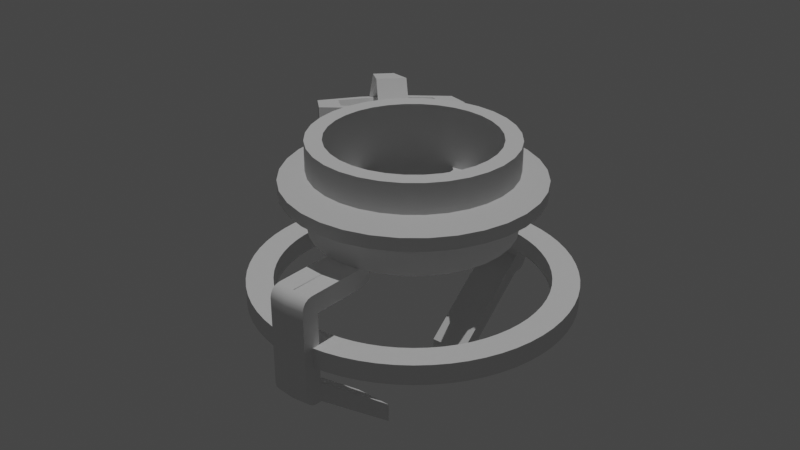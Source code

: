 # Source: MEG-Umin.blend  (saved by Blender 2.80.75; exported with 4.5.12 LTS)
import bpy
from mathutils import Matrix  # noqa: F401  (used for matrix-valued properties, if any)

bpy.ops.wm.read_factory_settings(use_empty=True)
scene = bpy.context.scene
scene.name = 'Scene'

# ---- collections
col_collection = bpy.data.collections.new('Collection'); scene.collection.children.link(col_collection)

# ---- node groups
ng_auto_smooth = bpy.data.node_groups.new('Auto Smooth', 'GeometryNodeTree')
_s = ng_auto_smooth.interface.new_socket(name='Geometry', in_out='OUTPUT', socket_type='NodeSocketGeometry')
_s = ng_auto_smooth.interface.new_socket(name='Geometry', in_out='INPUT', socket_type='NodeSocketGeometry')
_s = ng_auto_smooth.interface.new_socket(name='Angle', in_out='INPUT', socket_type='NodeSocketFloat')
_s.subtype = 'ANGLE'
_s.min_value = 0.0
_s.max_value = 3.142
ng_auto_smooth.is_modifier = True
_N = ng_auto_smooth.nodes; _L = ng_auto_smooth.links
n0 = _N.new('NodeGroupOutput'); n0.name = 'Group Output'; n0.location = (480, -100)
n1 = _N.new('NodeGroupInput'); n1.name = 'Group Input'; n1.location = (-420, -300)
n2 = _N.new('NodeGroupInput'); n2.name = 'Group Input.001'; n2.location = (-60, -100)
n3 = _N.new('GeometryNodeSetShadeSmooth'); n3.name = 'Set Shade Smooth'; n3.location = (120, -100)
n3.domain = 'EDGE'
n4 = _N.new('GeometryNodeSetShadeSmooth'); n4.name = 'Set Shade Smooth.001'; n4.location = (300, -100)
n5 = _N.new('GeometryNodeInputMeshEdgeAngle'); n5.name = 'Edge Angle'; n5.location = (-420, -220)
n6 = _N.new('GeometryNodeInputEdgeSmooth'); n6.name = 'Is Edge Smooth'; n6.location = (-60, -160)
n7 = _N.new('GeometryNodeInputShadeSmooth'); n7.name = 'Is Face Smooth'; n7.location = (-240, -340)
n8 = _N.new('FunctionNodeBooleanMath'); n8.name = 'Boolean Math'; n8.location = (-60, -220)
n9 = _N.new('FunctionNodeCompare'); n9.name = 'Compare'; n9.location = (-240, -180)
n9.operation = 'LESS_EQUAL'
_L.new(n5.outputs[0], n9.inputs[0])
_L.new(n4.outputs[0], n0.inputs[0])
_L.new(n1.outputs[1], n9.inputs[1])
_L.new(n9.outputs[0], n8.inputs[0])
_L.new(n7.outputs[0], n8.inputs[1])
_L.new(n2.outputs[0], n3.inputs[0])
_L.new(n6.outputs[0], n3.inputs[1])
_L.new(n3.outputs[0], n4.inputs[0])
_L.new(n8.outputs[0], n3.inputs[2])
n0.is_active_output = True

# ---- world
world_world = bpy.data.worlds.new('World'); scene.world = world_world
world_world.use_nodes = True; world_world.node_tree.nodes.clear()
_N = world_world.node_tree.nodes; _L = world_world.node_tree.links
n0 = _N.new('ShaderNodeOutputWorld'); n0.name = 'World Output'; n0.location = (300, 300)
n1 = _N.new('ShaderNodeBackground'); n1.name = 'Background'; n1.location = (10, 300)
n1.inputs[0].default_value = (0.05088, 0.05088, 0.05088, 1.0)
_L.new(n1.outputs[0], n0.inputs[0])
n0.is_active_output = True
world_world.color = (0.05088, 0.05088, 0.05088)
world_world.use_sun_shadow = False
world_world.sun_shadow_jitter_overblur = 0.0

# ---- lights
light_sun = bpy.data.lights.new('Sun', 'SUN')
light_sun.transmission_factor = 0.0
light_sun.energy = 1.0
light_sun.shadow_soft_size = 0.125

# ---- meshes
me_cylinder = bpy.data.meshes.new('Cylinder')
me_cylinder.from_pydata([(-6.337e-08, 0.834, -0.4439), (-6.337e-08, 0.834, 0.4439), (-0.834, 8.14e-07, -0.4439), (-0.834, 8.14e-07, 0.4439), (-0.818, 0.1627, -0.4439), (-0.818, 0.1627, 0.4439), (-0.7705, 0.3192, -0.4439), (-0.7705, 0.3192, 0.4439), (-0.6935, 0.4634, -0.4439), (-0.6935, 0.4634, 0.4439), (-0.5897, 0.5897, -0.4439), (-0.5897, 0.5897, 0.4439), (-0.4634, 0.6935, -0.4439), (-0.4634, 0.6935, 0.4439), (-0.3192, 0.7705, -0.4439), (-0.3192, 0.7705, 0.4439), (-0.1627, 0.818, -0.4439), (-0.1627, 0.818, 0.4439), (0.0, 1.0, -0.4439), (0.0, 1.0, 0.4439), (-1.0, 9.656e-07, -0.4439), (-1.0, 9.656e-07, 0.4439), (-0.9808, 0.1951, -0.4439), (-0.9808, 0.1951, 0.4439), (-0.9239, 0.3827, -0.4439), (-0.9239, 0.3827, 0.4439), (-0.8315, 0.5556, -0.4439), (-0.8315, 0.5556, 0.4439), (-0.7071, 0.7071, -0.4439), (-0.7071, 0.7071, 0.4439), (-0.5556, 0.8315, -0.4439), (-0.5556, 0.8315, 0.4439), (-0.3827, 0.9239, -0.4439), (-0.3827, 0.9239, 0.4439), (-0.1951, 0.9808, -0.4439), (-0.1951, 0.9808, 0.4439), (0.0, 1.0, -0.148), (0.0, 1.0, 0.148), (-1.0, 9.656e-07, 0.148), (-1.0, 9.656e-07, -0.148), (-0.9808, 0.1951, 0.148), (-0.9808, 0.1951, -0.148), (-0.9239, 0.3827, 0.148), (-0.9239, 0.3827, -0.148), (-0.8315, 0.5556, 0.148), (-0.8315, 0.5556, -0.148), (-0.7071, 0.7071, 0.148), (-0.7071, 0.7071, -0.148), (-0.5556, 0.8315, 0.148), (-0.5556, 0.8315, -0.148), (-0.3827, 0.9239, 0.148), (-0.3827, 0.9239, -0.148), (-0.1951, 0.9808, 0.148), (-0.1951, 0.9808, -0.148), (-1.393e-08, 1.26, -0.06452), (-1.393e-08, 1.26, 0.06452), (-1.26, 1.134e-06, 0.06452), (-1.26, 1.134e-06, -0.06452), (-1.236, 0.2458, 0.06452), (-1.236, 0.2458, -0.06452), (-1.164, 0.4822, 0.06452), (-1.164, 0.4822, -0.06452), (-1.048, 0.7001, 0.06452), (-1.048, 0.7001, -0.06452), (-0.891, 0.891, 0.06452), (-0.891, 0.891, -0.06452), (-0.7001, 1.048, 0.06452), (-0.7001, 1.048, -0.06452), (-0.4822, 1.164, 0.06452), (-0.4822, 1.164, -0.06452), (-0.2458, 1.236, 0.06452), (-0.2458, 1.236, -0.06452), (-0.1951, 0.9808, -0.6422), (0.0, 1.0, -0.6422), (-0.1627, 0.818, -0.6422), (-6.337e-08, 0.834, -0.6422), (-0.1918, 1.693, -0.6422), (0.00328, 1.712, -0.6422), (-0.1926, 1.513, -0.6422), (0.002449, 1.532, -0.6422), (0.002449, 1.532, -0.4439), (-0.1926, 1.513, -0.4439), (-0.1918, 1.693, -1.357), (0.00328, 1.712, -1.357), (-0.1926, 1.513, -1.357), (0.002449, 1.532, -1.357), (-0.1926, 1.513, -1.554), (0.002449, 1.532, -1.554), (-0.1928, 0.5942, -2.112), (0.002259, 0.5928, -2.112), (-0.1928, 0.5942, -2.309), (0.002259, 0.5928, -2.309), (-0.1923, 1.58, -0.4439), (-0.1918, 1.693, -0.556), (-0.1921, 1.623, -0.4525), (-0.192, 1.66, -0.4768), (-0.1918, 1.684, -0.5131), (0.00328, 1.712, -0.556), (0.002761, 1.6, -0.4439), (0.003241, 1.704, -0.5131), (0.003128, 1.679, -0.4768), (0.00296, 1.643, -0.4525), (-0.1918, 1.693, -1.43), (-0.1924, 1.568, -1.554), (-0.1919, 1.684, -1.478), (-0.192, 1.656, -1.518), (-0.1922, 1.616, -1.545), (0.002706, 1.587, -1.554), (0.00328, 1.712, -1.43), (0.002926, 1.635, -1.545), (0.003112, 1.676, -1.518), (0.003237, 1.703, -1.478), (-6.337e-08, 0.834, -0.188), (-0.1627, 0.818, -0.188), (-0.3192, 0.7705, -0.188), (-0.4634, 0.6935, -0.188), (-0.5897, 0.5897, -0.188), (-0.6935, 0.4634, -0.188), (-0.7705, 0.3192, -0.188), (-0.818, 0.1627, -0.188), (-0.834, 8.14e-07, -0.188), (-0.7808, -0.003843, -0.4439), (-0.7743, 0.1465, -0.4439), (-0.1191, 0.7743, -0.4439), (0.003843, 0.7725, -0.4439), (-0.1191, 0.7743, -0.188), (-0.7743, 0.1465, -0.188), (-0.7808, -0.003843, -0.188), (0.003843, 0.7725, -0.188), (-0.4137, -0.006832, -0.4439), (-0.4073, 0.08724, -0.4439), (-0.07761, 0.4254, -0.4439), (0.005745, 0.4236, -0.4439), (-0.07761, 0.4254, -0.188), (-0.4073, 0.08724, -0.188), (-0.4137, -0.006832, -0.188), (0.005745, 0.4236, -0.188)], [], [(38, 21, 23, 40), (40, 23, 25, 42), (42, 25, 27, 44), (44, 27, 29, 46), (46, 29, 31, 48), (48, 31, 33, 50), (50, 33, 35, 52), (52, 35, 19, 37), (113, 17, 15, 114), (112, 1, 17, 113), (4, 2, 20, 22), (3, 5, 23, 21), (6, 4, 22, 24), (5, 7, 25, 23), (8, 6, 24, 26), (7, 9, 27, 25), (10, 8, 26, 28), (9, 11, 29, 27), (12, 10, 28, 30), (11, 13, 31, 29), (14, 12, 30, 32), (13, 15, 33, 31), (16, 14, 32, 34), (15, 17, 35, 33), (0, 16, 74, 75), (17, 1, 19, 35), (114, 15, 13, 115), (115, 13, 11, 116), (116, 11, 9, 117), (117, 9, 7, 118), (118, 7, 5, 119), (119, 5, 3, 120), (34, 53, 36, 18), (32, 51, 53, 34), (40, 42, 60, 58), (30, 49, 51, 32), (28, 47, 49, 30), (43, 41, 59, 61), (26, 45, 47, 28), (24, 43, 45, 26), (42, 44, 62, 60), (22, 41, 43, 24), (20, 39, 41, 22), (45, 43, 61, 63), (44, 46, 64, 62), (47, 45, 63, 65), (46, 48, 66, 64), (49, 47, 65, 67), (48, 50, 68, 66), (51, 49, 67, 69), (50, 52, 70, 68), (71, 70, 55, 54), (69, 68, 70, 71), (67, 66, 68, 69), (65, 64, 66, 67), (63, 62, 64, 65), (61, 60, 62, 63), (59, 58, 60, 61), (57, 56, 58, 59), (38, 40, 58, 56), (52, 37, 55, 70), (53, 51, 69, 71), (54, 36, 53, 71), (75, 74, 72, 73), (16, 34, 72, 74), (76, 77, 83, 82), (18, 0, 75, 73), (78, 81, 92, 94, 95, 96, 93, 76), (93, 97, 77, 76), (80, 79, 77, 97, 99, 100, 101, 98), (72, 34, 81, 78), (34, 18, 80, 81), (18, 73, 79, 80), (73, 72, 78, 79), (83, 85, 87, 107, 109, 110, 111, 108), (78, 76, 82, 84), (79, 78, 84, 85), (77, 79, 85, 83), (84, 82, 102, 104, 105, 106, 103, 86), (85, 84, 88, 89), (82, 83, 108, 102), (89, 88, 90, 91), (84, 86, 90, 88), (87, 85, 89, 91), (86, 87, 91, 90), (92, 98, 101, 94), (94, 101, 100, 95), (95, 100, 99, 96), (96, 99, 97, 93), (81, 80, 98, 92), (102, 108, 111, 104), (104, 111, 110, 105), (105, 110, 109, 106), (106, 109, 107, 103), (87, 86, 103, 107), (41, 39, 57, 59), (112, 113, 125, 128), (6, 118, 119, 4), (8, 117, 118, 6), (10, 116, 117, 8), (12, 115, 116, 10), (14, 114, 115, 12), (113, 16, 123, 125), (16, 113, 114, 14), (125, 123, 131, 133), (127, 121, 129, 135), (2, 4, 122, 121), (120, 2, 121, 127), (0, 112, 128, 124), (119, 120, 127, 126), (16, 0, 124, 123), (4, 119, 126, 122), (130, 134, 135, 129), (132, 136, 133, 131), (121, 122, 130, 129), (128, 125, 133, 136), (124, 128, 136, 132), (122, 126, 134, 130), (123, 124, 132, 131), (126, 127, 135, 134)])
me_cylinder.polygons.foreach_set('use_smooth', [1, 1, 1, 1, 1, 1, 1, 1, 1, 1, 1, 1, 1, 1, 1, 1, 1, 1, 1, 1, 1, 1, 1, 1, 1, 1, 1, 1, 1, 1, 1, 1, 1, 1, 1, 1, 1, 1, 1, 1, 1, 1, 1, 1, 1, 1, 1, 1, 1, 1, 1, 1, 1, 1, 1, 1, 1, 1, 1, 1, 1, 1, 1, 1, 1, 1, 0, 1, 1, 0, 1, 1, 0, 1, 0, 1, 1, 0, 1, 1, 1, 1, 1, 0, 1, 1, 1, 1, 1, 1, 1, 1, 1, 1, 1, 1, 1, 1, 1, 1, 1, 1, 1, 1, 1, 0, 1, 0, 0, 1, 1, 1, 1, 1, 1, 1, 0, 1, 1, 1])
_uv = me_cylinder.uv_layers.new(name='UVMap')
_uv.uv.foreach_set('vector', [0.4471, 0.8512, 0.4849, 0.8512, 0.4849, 0.8764, 0.4471, 0.8764, 0.4471, 0.8764, 0.4849, 0.8764, 0.4849, 0.9008, 0.4471, 0.9008, 0.4471, 0.9008, 0.4849, 0.9008, 0.4849, 0.9238, 0.4471, 0.9238, 0.4471, 0.9238, 0.4849, 0.9238, 0.4849, 0.9442, 0.4471, 0.9442, 0.849, 0.5748, 0.88, 0.5695, 0.8759, 0.5914, 0.8449, 0.5967, 0.8449, 0.5967, 0.8759, 0.5914, 0.8745, 0.6152, 0.8435, 0.6205, 0.8435, 0.6205, 0.8745, 0.6152, 0.8759, 0.64, 0.8449, 0.6452, 0.8449, 0.6452, 0.8759, 0.64, 0.88, 0.6648, 0.849, 0.67, 0.4782, 0.83, 0.4272, 0.8283, 0.4319, 0.8082, 0.4829, 0.8098, 0.4767, 0.8509, 0.4257, 0.8492, 0.4272, 0.8283, 0.4782, 0.83, 0.8944, 0.3781, 0.8984, 0.397, 0.8786, 0.4045, 0.8738, 0.3818, 0.5081, 0.7402, 0.492, 0.7426, 0.4887, 0.7219, 0.5081, 0.7189, 0.8944, 0.3585, 0.8944, 0.3781, 0.8738, 0.3818, 0.8738, 0.3583, 0.492, 0.7426, 0.4765, 0.7491, 0.4701, 0.7296, 0.4887, 0.7219, 0.8983, 0.339, 0.8944, 0.3585, 0.8738, 0.3583, 0.8786, 0.3349, 0.4765, 0.7491, 0.4622, 0.7594, 0.453, 0.7419, 0.4701, 0.7296, 0.9061, 0.3202, 0.8983, 0.339, 0.8786, 0.3349, 0.8879, 0.3124, 0.4622, 0.7594, 0.4497, 0.773, 0.438, 0.7583, 0.453, 0.7419, 0.9174, 0.303, 0.9061, 0.3202, 0.8879, 0.3124, 0.9014, 0.2917, 0.4497, 0.773, 0.4395, 0.7895, 0.4258, 0.778, 0.438, 0.7583, 0.9318, 0.2879, 0.9174, 0.303, 0.9014, 0.2917, 0.9186, 0.2737, 0.4395, 0.7895, 0.4319, 0.8082, 0.4167, 0.8004, 0.4258, 0.778, 0.9487, 0.2756, 0.9318, 0.2879, 0.9186, 0.2737, 0.9389, 0.2589, 0.4319, 0.8082, 0.4272, 0.8283, 0.4111, 0.8246, 0.4167, 0.8004, 0.7011, 0.2585, 0.7011, 0.2375, 0.7171, 0.2369, 0.7171, 0.2578, 0.4272, 0.8283, 0.4257, 0.8492, 0.4093, 0.8497, 0.4111, 0.8246, 0.0, 0.902, 0.0, 0.821, 0.01198, 0.821, 0.01198, 0.902, 0.01198, 0.902, 0.01198, 0.821, 0.02707, 0.821, 0.02707, 0.902, 0.02707, 0.902, 0.02707, 0.821, 0.04469, 0.821, 0.04469, 0.902, 0.04469, 0.902, 0.04469, 0.821, 0.06416, 0.821, 0.06416, 0.902, 0.06416, 0.902, 0.06416, 0.821, 0.08474, 0.821, 0.08474, 0.902, 0.08474, 0.902, 0.08474, 0.821, 0.1056, 0.821, 0.1056, 0.902, 0.3576, 0.8967, 0.3887, 0.8915, 0.3928, 0.9162, 0.3618, 0.9215, 0.3562, 0.8719, 0.3872, 0.8667, 0.3887, 0.8915, 0.3576, 0.8967, 0.856, 0.23, 0.8585, 0.2501, 0.8285, 0.2449, 0.8254, 0.2197, 0.3576, 0.8482, 0.3887, 0.8429, 0.3872, 0.8667, 0.3562, 0.8719, 0.3618, 0.8263, 0.3928, 0.821, 0.3887, 0.8429, 0.3576, 0.8482, 0.9094, 0.8744, 0.9204, 0.8951, 0.8908, 0.9133, 0.8769, 0.8871, 0.4471, 0.8717, 0.4093, 0.8717, 0.4093, 0.8512, 0.4471, 0.8512, 0.4471, 0.8946, 0.4093, 0.8946, 0.4093, 0.8717, 0.4471, 0.8717, 0.8649, 0.5399, 0.8558, 0.5556, 0.8312, 0.5336, 0.8427, 0.5138, 0.4471, 0.9191, 0.4093, 0.9191, 0.4093, 0.8946, 0.4471, 0.8946, 0.4471, 0.9442, 0.4093, 0.9442, 0.4093, 0.9191, 0.4471, 0.9191, 0.9026, 0.8515, 0.9094, 0.8744, 0.8769, 0.8871, 0.8684, 0.8583, 0.8558, 0.5556, 0.849, 0.5748, 0.8227, 0.5578, 0.8312, 0.5336, 0.9003, 0.8272, 0.9026, 0.8515, 0.8684, 0.8583, 0.8655, 0.8277, 0.849, 0.5748, 0.8449, 0.5967, 0.8174, 0.5854, 0.8227, 0.5578, 0.9026, 0.8026, 0.9003, 0.8272, 0.8655, 0.8277, 0.8684, 0.7967, 0.8449, 0.5967, 0.8435, 0.6205, 0.8157, 0.6153, 0.8174, 0.5854, 0.9094, 0.7785, 0.9026, 0.8026, 0.8684, 0.7967, 0.8769, 0.7663, 0.8435, 0.6205, 0.8449, 0.6452, 0.8174, 0.6465, 0.8157, 0.6153, 0.8039, 0.6488, 0.8174, 0.6465, 0.8227, 0.6778, 0.8092, 0.6801, 0.8021, 0.6176, 0.8157, 0.6153, 0.8174, 0.6465, 0.8039, 0.6488, 0.8039, 0.5876, 0.8174, 0.5854, 0.8157, 0.6153, 0.8021, 0.6176, 0.8092, 0.5601, 0.8227, 0.5578, 0.8174, 0.5854, 0.8039, 0.5876, 0.9908, 0.6866, 0.9743, 0.6866, 0.9743, 0.6609, 0.9908, 0.6609, 0.9908, 0.7155, 0.9743, 0.7155, 0.9743, 0.6866, 0.9908, 0.6866, 0.9908, 0.7464, 0.9743, 0.7464, 0.9743, 0.7155, 0.9908, 0.7155, 0.9908, 0.778, 0.9743, 0.778, 0.9743, 0.7464, 0.9908, 0.7464, 0.8585, 0.2105, 0.856, 0.23, 0.8254, 0.2197, 0.8285, 0.1951, 0.8449, 0.6452, 0.849, 0.67, 0.8227, 0.6778, 0.8174, 0.6465, 0.9204, 0.756, 0.9094, 0.7785, 0.8769, 0.7663, 0.8908, 0.7379, 0.9094, 0.7124, 0.9352, 0.7357, 0.9204, 0.756, 0.8908, 0.7379, 0.3405, 0.9944, 0.3199, 0.9973, 0.3157, 0.9784, 0.3404, 0.975, 0.8738, 0.4998, 0.8535, 0.5025, 0.8501, 0.4773, 0.8704, 0.4746, 0.5101, 0.9399, 0.485, 0.9396, 0.4859, 0.8634, 0.511, 0.8637, 0.7258, 0.2697, 0.7466, 0.2727, 0.743, 0.2979, 0.7222, 0.2949, 0.7829, 0.4864, 0.7863, 0.5116, 0.7777, 0.5128, 0.7721, 0.5124, 0.7671, 0.51, 0.7634, 0.5058, 0.7616, 0.5005, 0.7601, 0.4895, 0.51, 0.9491, 0.4849, 0.9488, 0.485, 0.9396, 0.5101, 0.9399, 0.6589, 0.2601, 0.6553, 0.2853, 0.6326, 0.282, 0.6342, 0.2711, 0.6361, 0.2658, 0.6398, 0.2616, 0.6448, 0.2592, 0.6504, 0.2589, 0.8501, 0.4773, 0.8535, 0.5025, 0.7863, 0.5116, 0.7829, 0.4864, 0.1905, 0.9749, 0.1656, 0.9723, 0.1656, 0.9193, 0.1905, 0.922, 0.7258, 0.2697, 0.7222, 0.2949, 0.6553, 0.2853, 0.6589, 0.2601, 0.3404, 0.975, 0.3157, 0.9784, 0.3157, 0.916, 0.3405, 0.9126, 0.6197, 0.3728, 0.6424, 0.3761, 0.6388, 0.4011, 0.6318, 0.4, 0.626, 0.398, 0.6214, 0.3938, 0.6187, 0.3882, 0.6183, 0.382, 0.7829, 0.4864, 0.7601, 0.4895, 0.7479, 0.3987, 0.7707, 0.3956, 0.9548, 0.0, 0.9798, 0.001667, 0.9783, 0.05952, 0.9533, 0.05785, 0.6326, 0.282, 0.6553, 0.2853, 0.6424, 0.3761, 0.6197, 0.3728, 0.7707, 0.3956, 0.7479, 0.3987, 0.7466, 0.3894, 0.747, 0.3832, 0.7497, 0.3776, 0.7544, 0.3735, 0.7603, 0.3715, 0.7673, 0.3706, 0.9533, 0.05785, 0.9783, 0.05952, 0.9798, 0.2119, 0.9548, 0.2123, 0.511, 0.8637, 0.4859, 0.8634, 0.486, 0.8556, 0.511, 0.8559, 0.9548, 0.2123, 0.9798, 0.2119, 0.9794, 0.2279, 0.9544, 0.2282, 0.7707, 0.3956, 0.7673, 0.3706, 0.8705, 0.2589, 0.8738, 0.2839, 0.6388, 0.4011, 0.6424, 0.3761, 0.7466, 0.4888, 0.743, 0.5138, 0.2508, 0.8468, 0.2758, 0.845, 0.2766, 0.9944, 0.2518, 0.9937, 0.5112, 0.969, 0.4862, 0.9687, 0.4856, 0.9648, 0.5107, 0.9651, 0.5107, 0.9651, 0.4856, 0.9648, 0.4852, 0.9596, 0.5103, 0.9599, 0.5103, 0.9599, 0.4852, 0.9596, 0.485, 0.954, 0.51, 0.9543, 0.51, 0.9543, 0.485, 0.954, 0.4849, 0.9488, 0.51, 0.9491, 0.1905, 0.922, 0.1656, 0.9193, 0.1656, 0.9126, 0.1905, 0.9152, 0.511, 0.8559, 0.486, 0.8556, 0.4862, 0.8512, 0.5112, 0.8515, 0.2514, 0.8227, 0.2764, 0.821, 0.2766, 0.8263, 0.2516, 0.828, 0.2516, 0.828, 0.2766, 0.8263, 0.2765, 0.8324, 0.2516, 0.8342, 0.2516, 0.8342, 0.2765, 0.8324, 0.2762, 0.8385, 0.2513, 0.8402, 0.2758, 0.845, 0.2508, 0.8468, 0.2513, 0.8402, 0.2762, 0.8385, 0.9204, 0.8951, 0.9352, 0.9129, 0.9094, 0.9356, 0.8908, 0.9133, 0.4767, 0.8509, 0.4782, 0.83, 0.4826, 0.8355, 0.4828, 0.8512, 0.06416, 0.9349, 0.06416, 0.902, 0.08474, 0.902, 0.08474, 0.9349, 0.04469, 0.9349, 0.04469, 0.902, 0.06416, 0.902, 0.06416, 0.9349, 0.02707, 0.9349, 0.02707, 0.902, 0.04469, 0.902, 0.04469, 0.9349, 0.01198, 0.9349, 0.01198, 0.902, 0.02707, 0.902, 0.02707, 0.9349, 0.0, 0.9349, 0.0, 0.902, 0.01198, 0.902, 0.01198, 0.9349, 0.8738, 0.4045, 0.9065, 0.4045, 0.9065, 0.4097, 0.8738, 0.4097, 0.4988, 0.8307, 0.4782, 0.83, 0.4829, 0.8098, 0.5035, 0.8105, 0.8738, 0.4097, 0.9065, 0.4097, 0.9065, 0.4539, 0.8738, 0.4539, 0.8048, 0.202, 0.8254, 0.2029, 0.8253, 0.2499, 0.8046, 0.249, 0.8984, 0.397, 0.8944, 0.3781, 0.9002, 0.378, 0.9049, 0.395, 0.8045, 0.1951, 0.8251, 0.1961, 0.8254, 0.2029, 0.8048, 0.202, 0.8912, 0.2473, 0.8585, 0.2473, 0.8585, 0.2395, 0.8912, 0.2395, 0.7884, 0.1974, 0.8045, 0.1951, 0.8048, 0.202, 0.7899, 0.203, 0.6822, 0.2575, 0.6613, 0.2575, 0.6618, 0.2503, 0.6774, 0.2519, 0.1905, 0.9126, 0.2174, 0.9166, 0.2181, 0.9221, 0.1912, 0.9181, 0.7636, 0.2097, 0.7636, 0.2425, 0.7515, 0.2425, 0.7515, 0.2097, 0.538, 0.8512, 0.5174, 0.8506, 0.5172, 0.8399, 0.5378, 0.8406, 0.9049, 0.395, 0.9002, 0.378, 0.946, 0.3681, 0.9487, 0.3789, 0.4828, 0.8512, 0.4826, 0.8355, 0.5172, 0.8399, 0.5174, 0.8506, 0.8912, 0.2395, 0.8585, 0.2395, 0.8585, 0.1951, 0.8912, 0.1951, 0.1912, 0.9181, 0.2181, 0.9221, 0.2181, 0.9687, 0.1912, 0.9647, 0.6774, 0.2519, 0.6618, 0.2503, 0.6671, 0.2097, 0.6776, 0.2109, 0.7899, 0.203, 0.8048, 0.202, 0.8046, 0.249, 0.7953, 0.2499])
me_cylinder.use_remesh_preserve_volume = False
me_cylinder.use_remesh_preserve_attributes = False
me_cylinder.use_mirror_vertex_groups = False
me_cylinder.update()
me_cube_002 = bpy.data.meshes.new('Cube.002')
me_cube_002.from_pydata([(0.1269, -0.632, -0.1587), (0.1269, -0.632, 0.1587), (0.632, -0.1269, -0.1587), (0.632, -0.1269, 0.1587), (-0.283, -0.222, -0.1058), (-0.283, -0.222, 0.1058), (0.222, 0.283, -0.1058), (0.222, 0.283, 0.1058), (-0.4225, -0.08255, -0.05637), (-0.3875, -0.1175, -0.1058), (-0.4198, -0.08522, -0.07529), (-0.4123, -0.09279, -0.09133), (-0.4009, -0.1041, -0.102), (-0.3875, -0.1175, 0.1058), (-0.4225, -0.08255, 0.05637), (-0.4009, -0.1041, 0.102), (-0.4123, -0.09279, 0.09133), (-0.4198, -0.08522, 0.07529), (0.1175, 0.3875, -0.1058), (0.08255, 0.4225, -0.05637), (0.1041, 0.4009, -0.102), (0.09279, 0.4123, -0.09133), (0.08522, 0.4198, -0.07529), (0.08255, 0.4225, 0.05637), (0.1175, 0.3875, 0.1058), (0.08522, 0.4198, 0.07529), (0.09279, 0.4123, 0.09133), (0.1041, 0.4009, 0.102), (-0.283, -0.222, -0.1244), (-0.2588, -0.2463, -0.1587), (-0.283, -0.222, -0.1244), (-0.2812, -0.2239, -0.1375), (-0.2759, -0.2291, -0.1486), (-0.2681, -0.237, -0.1561), (-0.2588, -0.2463, 0.1587), (-0.283, -0.222, 0.1244), (-0.283, -0.222, 0.1244), (-0.2681, -0.237, 0.1561), (-0.2759, -0.2291, 0.1486), (-0.2812, -0.2239, 0.1375), (0.2463, 0.2588, -0.1587), (0.222, 0.283, -0.1244), (0.222, 0.283, -0.1244), (0.237, 0.2681, -0.1561), (0.2291, 0.2759, -0.1486), (0.2239, 0.2812, -0.1375), (0.222, 0.283, 0.1244), (0.2463, 0.2588, 0.1587), (0.222, 0.283, 0.1244), (0.2239, 0.2812, 0.1375), (0.2291, 0.2759, 0.1486), (0.237, 0.2681, 0.1561)], [], [(28, 30, 36, 35, 5, 4), (2, 3, 1, 0), (41, 28, 4, 6), (35, 46, 7, 5), (0, 1, 34, 36, 30, 29), (40, 42, 48, 47, 3, 2), (47, 34, 1, 3), (46, 48, 42, 41, 6, 7), (7, 6, 18, 20, 21, 22, 19, 23, 25, 26, 27, 24), (6, 4, 9, 18), (8, 14, 23, 19), (5, 7, 24, 13), (18, 9, 12, 20), (20, 12, 11, 21), (21, 11, 10, 22), (22, 10, 8, 19), (13, 24, 27, 15), (15, 27, 26, 16), (16, 26, 25, 17), (17, 25, 23, 14), (4, 5, 13, 15, 16, 17, 14, 8, 10, 11, 12, 9), (28, 31, 30), (31, 32, 30), (32, 33, 30), (33, 29, 30), (34, 37, 36), (37, 38, 36), (38, 39, 36), (39, 35, 36), (40, 43, 42), (43, 44, 42), (44, 45, 42), (45, 41, 42), (46, 49, 48), (49, 50, 48), (50, 51, 48), (51, 47, 48), (40, 29, 33, 43), (43, 33, 32, 44), (44, 32, 31, 45), (45, 31, 28, 41), (34, 47, 51, 37), (37, 51, 50, 38), (38, 50, 49, 39), (39, 49, 46, 35), (29, 40, 2, 0)])
me_cube_002.polygons.foreach_set('use_smooth', [True] * 46)
_uv = me_cube_002.uv_layers.new(name='UVMap')
_uv.uv.foreach_set('vector', [0.6007, 0.7206, 0.6007, 0.7206, 0.6007, 0.7525, 0.6007, 0.7525, 0.6007, 0.7501, 0.6007, 0.723, 0.3562, 0.9126, 0.3157, 0.9126, 0.3157, 0.821, 0.3562, 0.821, 0.3952, 0.821, 0.3952, 0.9126, 0.3928, 0.9126, 0.3928, 0.821, 0.4007, 0.821, 0.4007, 0.9126, 0.3983, 0.9126, 0.3983, 0.821, 0.833, 0.9731, 0.7925, 0.9731, 0.7925, 0.9032, 0.7968, 0.8988, 0.8286, 0.8988, 0.833, 0.9032, 0.7925, 0.9687, 0.7881, 0.9731, 0.7563, 0.9731, 0.7519, 0.9687, 0.7519, 0.8988, 0.7925, 0.8988, 0.2476, 0.821, 0.2476, 0.9126, 0.1782, 0.9126, 0.1782, 0.821, 0.6007, 0.7206, 0.6007, 0.7206, 0.6007, 0.7525, 0.6007, 0.7525, 0.6007, 0.7501, 0.6007, 0.723, 0.7263, 0.2369, 0.7263, 0.2097, 0.7452, 0.2097, 0.7476, 0.2102, 0.7497, 0.2116, 0.751, 0.2136, 0.7515, 0.2161, 0.7515, 0.2305, 0.751, 0.233, 0.7497, 0.235, 0.7476, 0.2364, 0.7452, 0.2369, 0.5347, 0.8512, 0.5347, 0.9428, 0.5158, 0.9428, 0.5158, 0.8512, 0.9531, 0.9084, 0.9675, 0.9084, 0.9675, 1.0, 0.9531, 1.0, 0.833, 0.9904, 0.833, 0.8988, 0.8518, 0.8988, 0.8518, 0.9904, 0.5158, 0.8512, 0.5158, 0.9428, 0.5134, 0.9428, 0.5134, 0.8512, 0.5134, 0.8512, 0.5134, 0.9428, 0.5112, 0.9428, 0.5112, 0.8512, 0.9487, 1.0, 0.9487, 0.9084, 0.9507, 0.9084, 0.9507, 1.0, 0.9507, 1.0, 0.9507, 0.9084, 0.9531, 0.9084, 0.9531, 1.0, 0.8518, 0.9904, 0.8518, 0.8988, 0.8543, 0.8988, 0.8543, 0.9904, 0.8543, 0.9904, 0.8543, 0.8988, 0.8565, 0.8988, 0.8565, 0.9904, 0.972, 0.9084, 0.972, 1.0, 0.97, 1.0, 0.97, 0.9084, 0.97, 0.9084, 0.97, 1.0, 0.9675, 1.0, 0.9675, 0.9084, 0.7263, 0.2097, 0.7263, 0.2369, 0.7074, 0.2369, 0.705, 0.2364, 0.7029, 0.235, 0.7016, 0.233, 0.7011, 0.2305, 0.7011, 0.2161, 0.7016, 0.2136, 0.7029, 0.2116, 0.705, 0.2102, 0.7074, 0.2097, 0.6007, 0.7206, 0.6007, 0.7189, 0.6007, 0.7206, 0.8303, 0.8991, 0.8317, 0.9001, 0.8286, 0.8988, 0.8317, 0.9001, 0.8327, 0.9015, 0.8286, 0.8988, 0.8327, 0.9015, 0.833, 0.9032, 0.8286, 0.8988, 0.7925, 0.9032, 0.7928, 0.9015, 0.7968, 0.8988, 0.7928, 0.9015, 0.7937, 0.9001, 0.7968, 0.8988, 0.7937, 0.9001, 0.7952, 0.8991, 0.7968, 0.8988, 0.6007, 0.7542, 0.6007, 0.7525, 0.6007, 0.7525, 0.7925, 0.9687, 0.7921, 0.9704, 0.7881, 0.9731, 0.7921, 0.9704, 0.7912, 0.9718, 0.7881, 0.9731, 0.7912, 0.9718, 0.7898, 0.9728, 0.7881, 0.9731, 0.6007, 0.7542, 0.6007, 0.7525, 0.6007, 0.7525, 0.6007, 0.7206, 0.6007, 0.7189, 0.6007, 0.7206, 0.7546, 0.9728, 0.7532, 0.9718, 0.7563, 0.9731, 0.7532, 0.9718, 0.7522, 0.9704, 0.7563, 0.9731, 0.7522, 0.9704, 0.7519, 0.9687, 0.7563, 0.9731, 0.175, 0.9126, 0.175, 0.821, 0.1767, 0.821, 0.1767, 0.9126, 0.1767, 0.9126, 0.1767, 0.821, 0.1782, 0.821, 0.1782, 0.9126, 0.3983, 0.821, 0.3983, 0.9126, 0.3969, 0.9126, 0.3969, 0.821, 0.3969, 0.821, 0.3969, 0.9126, 0.3952, 0.9126, 0.3952, 0.821, 0.2476, 0.9126, 0.2476, 0.821, 0.2493, 0.821, 0.2493, 0.9126, 0.2493, 0.9126, 0.2493, 0.821, 0.2508, 0.821, 0.2508, 0.9126, 0.4038, 0.821, 0.4038, 0.9126, 0.4023, 0.9126, 0.4023, 0.821, 0.4023, 0.821, 0.4023, 0.9126, 0.4007, 0.9126, 0.4007, 0.821, 0.175, 0.821, 0.175, 0.9126, 0.1056, 0.9126, 0.1056, 0.821])
me_cube_002.use_remesh_preserve_volume = False
me_cube_002.use_remesh_preserve_attributes = False
me_cube_002.use_mirror_vertex_groups = False
me_cube_002.update()
me_cube_003 = bpy.data.meshes.new('Cube.003')
me_cube_003.from_pydata([(-0.4667, -0.1398, -0.193), (-0.4365, 0.2203, -0.01695), (0.1398, 0.4667, -0.193), (-0.2203, 0.4365, -0.01695), (-0.05735, -0.4528, 0.03227), (-0.1376, -0.4688, -0.05257), (-0.07395, -0.4731, 0.005834), (-0.09504, -0.4832, -0.01957), (-0.1174, -0.4817, -0.04008), (-0.07776, -0.4324, 0.1279), (-0.1859, -0.4206, 0.1734), (-0.105, -0.442, 0.1513), (-0.1351, -0.4431, 0.1682), (-0.1635, -0.4356, 0.1759), (0.4528, 0.05735, 0.03227), (0.4688, 0.1376, -0.05257), (0.4731, 0.07395, 0.005834), (0.4832, 0.09504, -0.01957), (0.4817, 0.1174, -0.04008), (0.4324, 0.07776, 0.1279), (0.4206, 0.1859, 0.1734), (0.442, 0.105, 0.1513), (0.4431, 0.1351, 0.1682), (0.4356, 0.1635, 0.1759), (-0.8752, 0.06584, -0.07762), (-0.9093, -0.2473, -0.2646), (0.2473, 0.9093, -0.2646), (-0.06584, 0.8752, -0.07762), (-1.477, 0.668, -0.3347), (-1.685, 0.5288, -0.596), (-0.5288, 1.685, -0.596), (-0.668, 1.477, -0.3347), (-1.415, 1.224, -0.44), (-1.579, 1.197, -0.7158), (-1.197, 1.579, -0.7158), (-1.224, 1.415, -0.44), (-0.2912, 0.5443, -1.066), (-0.5443, 0.2912, -1.066), (-0.6145, 0.2741, -1.077), (-0.2741, 0.6145, -1.077), (-0.8973, 0.557, -1.198), (-0.557, 0.8973, -1.198), (-0.7552, 0.8656, -1.234), (-0.8656, 0.7552, -1.234), (-0.3796, 0.1427, 0.01175), (-0.1427, 0.3796, 0.01175), (-0.9576, -0.1991, -0.03865), (0.1991, 0.9576, -0.03865), (-1.734, 0.577, -0.37), (-0.577, 1.734, -0.37), (-1.505, 1.268, -0.4687), (-1.268, 1.505, -0.4687), (-1.036, 0.4956, -1.215), (-0.6736, 0.1327, -1.06), (-0.4666, 0.183, -1.026), (-0.183, 0.4666, -1.026), (-0.1327, 0.6736, -1.06), (-0.4956, 1.036, -1.215), (-0.8081, 0.9866, -1.271), (-0.9866, 0.8081, -1.271), (-0.7983, 0.4088, -1.737), (-0.5369, 0.1474, -1.625), (-0.3878, 0.1836, -1.601), (-0.1836, 0.3878, -1.601), (-0.1474, 0.5369, -1.625), (-0.4088, 0.7983, -1.737), (-0.6338, 0.7623, -1.777), (-0.7623, 0.6338, -1.777), (-0.6981, 0.453, -1.725), (-0.4944, 0.2493, -1.638), (-0.4438, 0.2615, -1.63), (-0.2615, 0.4438, -1.63), (-0.2493, 0.4944, -1.638), (-0.453, 0.6981, -1.725), (-0.5957, 0.6752, -1.75), (-0.6752, 0.5957, -1.75), (-0.5149, -0.09157, 0.0329), (0.09157, 0.5149, 0.0329), (-1.627, 1.245, -0.4899), (-1.245, 1.627, -0.4899), (-0.6306, 0.1253, -0.03809), (-0.1253, 0.6306, -0.03809), (-1.402, 1.137, -0.4189), (-1.137, 1.402, -0.4189), (-0.583, 0.3461, 0.2287), (-0.3461, 0.583, 0.2287), (-1.39, 1.209, -0.1256), (-1.209, 1.39, -0.1256), (-0.5834, 0.3672, 0.1539), (-0.3672, 0.5834, 0.1539), (-1.339, 1.194, -0.186), (-1.194, 1.339, -0.186)], [], [(14, 19, 9, 4), (0, 76, 46, 25), (77, 76, 10, 20), (5, 10, 76, 0), (2, 77, 20, 15), (4, 9, 11, 6), (6, 11, 12, 7), (7, 12, 13, 8), (8, 13, 10, 5), (19, 14, 16, 21), (21, 16, 17, 22), (22, 17, 18, 23), (23, 18, 15, 20), (5, 15, 18, 8), (8, 18, 17, 7), (7, 17, 16, 6), (6, 16, 14, 4), (20, 10, 13, 23), (23, 13, 12, 22), (22, 12, 11, 21), (21, 11, 9, 19), (0, 2, 15, 5), (25, 46, 48, 29), (77, 2, 26, 47), (30, 26, 56, 57), (34, 30, 57, 58), (49, 30, 34, 79), (47, 26, 30, 49), (2, 0, 54, 55), (0, 25, 53, 54), (33, 78, 79, 34), (24, 38, 40, 28), (80, 37, 38, 24), (29, 48, 78, 33), (29, 33, 59, 52), (33, 34, 58, 59), (26, 2, 55, 56), (25, 29, 52, 53), (44, 45, 85, 84), (80, 24, 46, 76), (27, 81, 77, 47), (24, 28, 48, 46), (31, 27, 47, 49), (3, 1, 88, 89), (83, 31, 49, 79), (28, 82, 78, 48), (56, 55, 63, 64), (38, 37, 70, 69), (53, 52, 60, 61), (40, 38, 69, 68), (43, 40, 68, 75), (41, 42, 74, 73), (42, 43, 75, 74), (52, 59, 67, 60), (28, 40, 43, 82), (82, 43, 42, 83), (83, 42, 41, 31), (31, 41, 39, 27), (27, 39, 36, 81), (81, 36, 37, 80), (68, 69, 61, 60), (69, 70, 62, 61), (71, 72, 64, 63), (70, 71, 63, 62), (72, 73, 65, 64), (74, 75, 67, 66), (73, 74, 66, 65), (75, 68, 60, 67), (57, 56, 64, 65), (54, 53, 61, 62), (36, 39, 72, 71), (55, 54, 62, 63), (59, 58, 66, 67), (37, 36, 71, 70), (58, 57, 65, 66), (39, 41, 73, 72), (45, 44, 76, 77), (50, 51, 79, 78), (1, 3, 81, 80), (35, 32, 82, 83), (3, 45, 77, 81), (44, 1, 80, 76), (32, 50, 78, 82), (51, 35, 83, 79), (88, 90, 91, 89), (84, 86, 90, 88), (35, 51, 87, 91), (1, 44, 84, 88), (32, 35, 91, 90), (51, 50, 86, 87), (50, 32, 90, 86), (45, 3, 89, 85), (89, 91, 87, 85), (85, 87, 86, 84)])
me_cube_003.polygons.foreach_set('use_smooth', [True] * 94)
_uv = me_cube_003.uv_layers.new(name='UVMap')
_uv.uv.foreach_set('vector', [0.4677, 0.01549, 0.4677, 0.004218, 0.5599, 0.004218, 0.5599, 0.01549, 0.5686, 0.0569, 0.5686, 0.03027, 0.6183, 0.04534, 0.6183, 0.07197, 0.459, 0.4557, 0.5686, 0.4557, 0.5686, 0.5042, 0.459, 0.5042, 0.1056, 0.9189, 0.1358, 0.9189, 0.1358, 0.9811, 0.1056, 0.9812, 0.1358, 0.9126, 0.1656, 0.9128, 0.1656, 0.9751, 0.1358, 0.9748, 0.5599, 0.01549, 0.5599, 0.004218, 0.5632, 0.001594, 0.5632, 0.01874, 0.5632, 0.01874, 0.5632, 0.001594, 0.5661, 0.0, 0.5661, 0.02213, 0.1081, 0.9126, 0.1332, 0.9126, 0.1351, 0.9155, 0.1063, 0.9155, 0.1063, 0.9155, 0.1351, 0.9155, 0.1358, 0.9189, 0.1056, 0.9189, 0.4677, 0.004218, 0.4677, 0.01549, 0.4644, 0.01874, 0.4644, 0.001594, 0.4644, 0.001594, 0.4644, 0.01874, 0.4615, 0.02213, 0.4615, 5.732e-09, 0.1627, 0.9813, 0.1379, 0.9811, 0.1363, 0.9782, 0.1648, 0.9784, 0.1648, 0.9784, 0.1363, 0.9782, 0.1358, 0.9748, 0.1656, 0.9751, 0.5686, 0.02731, 0.459, 0.02731, 0.4596, 0.02514, 0.568, 0.02514, 0.568, 0.02514, 0.4596, 0.02514, 0.4615, 0.02213, 0.5661, 0.02213, 0.5661, 0.02213, 0.4615, 0.02213, 0.4644, 0.01874, 0.5632, 0.01874, 0.5632, 0.01874, 0.4644, 0.01874, 0.4677, 0.01549, 0.5599, 0.01549, 0.459, 0.5042, 0.5686, 0.5042, 0.568, 0.5072, 0.4596, 0.5072, 0.4596, 0.5072, 0.568, 0.5072, 0.5661, 0.5106, 0.4615, 0.5106, 0.4615, 0.5106, 0.5661, 0.5106, 0.5632, 0.5138, 0.4644, 0.5138, 0.4644, 0.001594, 0.5632, 0.001594, 0.5599, 0.004218, 0.4677, 0.004218, 0.5686, 0.0569, 0.459, 0.0569, 0.459, 0.02731, 0.5686, 0.02731, 0.6056, 0.5441, 0.6056, 0.5138, 0.752, 0.5138, 0.7521, 0.5441, 0.459, 0.03027, 0.459, 0.0569, 0.4093, 0.07197, 0.4093, 0.04534, 0.5559, 0.689, 0.4095, 0.689, 0.4494, 0.5877, 0.5179, 0.5877, 0.6056, 0.6781, 0.5559, 0.689, 0.5179, 0.5877, 0.5411, 0.5826, 0.6183, 2.293e-08, 0.6461, 0.0, 0.6668, 0.07026, 0.639, 0.07026, 0.4093, 0.7189, 0.4095, 0.689, 0.5559, 0.689, 0.5556, 0.7189, 0.459, 0.0569, 0.5686, 0.0569, 0.5394, 0.1674, 0.4882, 0.1674, 0.5686, 0.0569, 0.6183, 0.07197, 0.5627, 0.1745, 0.5394, 0.1674, 0.6668, 0.1395, 0.639, 0.1395, 0.639, 0.07026, 0.6668, 0.07026, 0.7519, 0.8988, 0.7871, 0.7828, 0.8404, 0.7828, 0.8655, 0.8988, 0.7244, 0.9162, 0.7016, 0.7844, 0.7095, 0.7825, 0.7519, 0.9094, 0.6461, 0.2097, 0.6183, 0.2097, 0.639, 0.1395, 0.6668, 0.1395, 0.7521, 0.5441, 0.8021, 0.5461, 0.7372, 0.6404, 0.7137, 0.6394, 0.6668, 0.1395, 0.6668, 0.07026, 0.7278, 0.08868, 0.7278, 0.121, 0.4093, 0.07197, 0.459, 0.0569, 0.4882, 0.1674, 0.4649, 0.1745, 0.6056, 0.5441, 0.7521, 0.5441, 0.7137, 0.6394, 0.6453, 0.6394, 0.5352, 0.4484, 0.4924, 0.4484, 0.4924, 0.4038, 0.5352, 0.4038, 0.5595, 0.4312, 0.587, 0.4176, 0.6183, 0.431, 0.5686, 0.4557, 0.4407, 0.4176, 0.4681, 0.4312, 0.459, 0.4557, 0.4093, 0.431, 0.587, 0.4176, 0.587, 0.3288, 0.6183, 0.3167, 0.6183, 0.431, 0.4407, 0.3288, 0.4407, 0.4176, 0.4093, 0.431, 0.4093, 0.3167, 0.6822, 0.2489, 0.6822, 0.2097, 0.7011, 0.2097, 0.7011, 0.2489, 0.4898, 0.2998, 0.4407, 0.3288, 0.4093, 0.3167, 0.4793, 0.2753, 0.587, 0.3288, 0.5378, 0.2998, 0.5483, 0.2753, 0.6183, 0.3167, 0.4649, 0.1745, 0.4882, 0.1674, 0.4953, 0.2382, 0.4786, 0.2433, 0.7095, 0.7825, 0.7016, 0.7844, 0.6952, 0.7138, 0.7009, 0.7124, 0.6453, 0.6394, 0.7137, 0.6394, 0.7044, 0.7124, 0.6551, 0.7124, 0.8404, 0.7828, 0.7871, 0.7828, 0.7962, 0.7124, 0.8346, 0.7124, 0.5238, 0.2111, 0.5446, 0.2036, 0.536, 0.2643, 0.521, 0.2697, 0.483, 0.2036, 0.5038, 0.2111, 0.5066, 0.2697, 0.4916, 0.2643, 0.5038, 0.2111, 0.5238, 0.2111, 0.521, 0.2697, 0.5066, 0.2697, 0.7182, 0.1539, 0.7278, 0.121, 0.7884, 0.1165, 0.7814, 0.1402, 0.587, 0.3288, 0.5446, 0.4286, 0.5238, 0.4163, 0.5378, 0.2998, 0.5378, 0.2998, 0.5238, 0.4163, 0.5038, 0.4163, 0.4898, 0.2998, 0.4898, 0.2998, 0.5038, 0.4163, 0.483, 0.4286, 0.4407, 0.3288, 0.902, 0.0, 0.876, 0.1228, 0.8226, 0.1228, 0.7884, 5.254e-08, 0.6056, 0.9094, 0.648, 0.7825, 0.6559, 0.7844, 0.6331, 0.9162, 0.6331, 0.9162, 0.6559, 0.7844, 0.7016, 0.7844, 0.7244, 0.9162, 0.536, 0.2643, 0.536, 0.246, 0.549, 0.2433, 0.549, 0.2668, 0.536, 0.246, 0.5303, 0.2442, 0.5323, 0.2382, 0.549, 0.2433, 0.4973, 0.2442, 0.4916, 0.246, 0.4786, 0.2433, 0.4953, 0.2382, 0.5303, 0.2442, 0.4973, 0.2442, 0.4953, 0.2382, 0.5323, 0.2382, 0.4916, 0.246, 0.4916, 0.2643, 0.4786, 0.2668, 0.4786, 0.2433, 0.5066, 0.2697, 0.521, 0.2697, 0.5254, 0.2753, 0.5022, 0.2753, 0.4916, 0.2643, 0.5066, 0.2697, 0.5022, 0.2753, 0.4786, 0.2668, 0.521, 0.2697, 0.536, 0.2643, 0.549, 0.2668, 0.5254, 0.2753, 0.5179, 0.5877, 0.4494, 0.5877, 0.4596, 0.5138, 0.5089, 0.5138, 0.5394, 0.1674, 0.5627, 0.1745, 0.549, 0.2433, 0.5323, 0.2382, 0.6559, 0.7844, 0.648, 0.7825, 0.6566, 0.7124, 0.6623, 0.7138, 0.4882, 0.1674, 0.5394, 0.1674, 0.5323, 0.2382, 0.4953, 0.2382, 0.7278, 0.121, 0.7278, 0.08868, 0.7884, 0.09321, 0.7884, 0.1165, 0.7016, 0.7844, 0.6559, 0.7844, 0.6623, 0.7138, 0.6952, 0.7138, 0.7278, 0.08868, 0.7182, 0.05583, 0.7814, 0.06955, 0.7884, 0.09321, 0.8226, 0.1228, 0.876, 0.1228, 0.8696, 0.1951, 0.8312, 0.1951, 0.4924, 0.4484, 0.5352, 0.4484, 0.5686, 0.4557, 0.459, 0.4557, 0.5353, 0.2826, 0.4923, 0.2826, 0.4793, 0.2753, 0.5483, 0.2753, 0.5333, 0.4385, 0.4943, 0.4385, 0.4681, 0.4312, 0.5595, 0.4312, 0.4966, 0.2925, 0.531, 0.2925, 0.5378, 0.2998, 0.4898, 0.2998, 0.4943, 0.4385, 0.4924, 0.4484, 0.459, 0.4557, 0.4681, 0.4312, 0.5352, 0.4484, 0.5333, 0.4385, 0.5595, 0.4312, 0.5686, 0.4557, 0.531, 0.2925, 0.5353, 0.2826, 0.5483, 0.2753, 0.5378, 0.2998, 0.4923, 0.2826, 0.4966, 0.2925, 0.4898, 0.2998, 0.4793, 0.2753, 0.2766, 0.9263, 0.2831, 0.8548, 0.3092, 0.8548, 0.3157, 0.9263, 0.8802, 0.6529, 0.88, 0.4952, 0.8892, 0.4988, 0.8888, 0.6483, 0.5751, 0.9189, 0.5744, 0.9318, 0.5383, 0.9034, 0.5478, 0.8999, 0.9174, 0.6674, 0.9174, 0.6801, 0.8802, 0.6529, 0.8888, 0.6483, 0.2789, 0.821, 0.3134, 0.821, 0.3092, 0.8548, 0.2831, 0.8548, 0.6183, 0.2097, 0.6613, 0.2097, 0.6561, 0.2552, 0.6236, 0.2552, 0.9173, 0.4671, 0.9174, 0.48, 0.8892, 0.4988, 0.88, 0.4952, 0.5748, 0.7189, 0.5751, 0.7315, 0.5468, 0.7504, 0.538, 0.7458, 0.5468, 0.7504, 0.5478, 0.8999, 0.5383, 0.9034, 0.538, 0.7458, 0.4924, 0.4038, 0.4975, 0.2806, 0.5301, 0.2806, 0.5352, 0.4038])
me_cube_003.use_remesh_preserve_volume = False
me_cube_003.use_remesh_preserve_attributes = False
me_cube_003.use_mirror_vertex_groups = False
me_cube_003.update()
me_cylinder_001 = bpy.data.meshes.new('Cylinder.001')
me_cylinder_001.from_pydata([(2.535e-07, 1.34, -0.1004), (2.535e-07, 1.34, 0.1004), (0.1313, 1.333, -0.1004), (0.1313, 1.333, 0.1004), (0.2614, 1.314, -0.1004), (0.2614, 1.314, 0.1004), (0.3889, 1.282, -0.1004), (0.3889, 1.282, 0.1004), (0.5127, 1.238, -0.1004), (0.5127, 1.238, 0.1004), (0.6316, 1.182, -0.1004), (0.6316, 1.182, 0.1004), (0.7444, 1.114, -0.1004), (0.7444, 1.114, 0.1004), (0.85, 1.036, -0.1004), (0.85, 1.036, 0.1004), (0.9474, 0.9474, -0.1004), (0.9474, 0.9474, 0.1004), (1.036, 0.85, -0.1004), (1.036, 0.85, 0.1004), (1.114, 0.7444, -0.1004), (1.114, 0.7444, 0.1004), (1.182, 0.6316, -0.1004), (1.182, 0.6316, 0.1004), (1.238, 0.5127, -0.1004), (1.238, 0.5127, 0.1004), (1.282, 0.3889, -0.1004), (1.282, 0.3889, 0.1004), (1.314, 0.2614, -0.1004), (1.314, 0.2614, 0.1004), (1.333, 0.1313, -0.1004), (1.333, 0.1313, 0.1004), (1.34, -2.611e-07, -0.1004), (1.34, -2.611e-07, 0.1004), (1.333, -0.1313, -0.1004), (1.333, -0.1313, 0.1004), (1.314, -0.2614, -0.1004), (1.314, -0.2614, 0.1004), (1.282, -0.3889, -0.1004), (1.282, -0.3889, 0.1004), (1.238, -0.5127, -0.1004), (1.238, -0.5127, 0.1004), (1.182, -0.6316, -0.1004), (1.182, -0.6316, 0.1004), (1.114, -0.7444, -0.1004), (1.114, -0.7444, 0.1004), (1.036, -0.85, -0.1004), (1.036, -0.85, 0.1004), (0.9474, -0.9474, -0.1004), (0.9474, -0.9474, 0.1004), (0.85, -1.036, -0.1004), (0.85, -1.036, 0.1004), (0.7444, -1.114, -0.1004), (0.7444, -1.114, 0.1004), (0.6316, -1.182, -0.1004), (0.6316, -1.182, 0.1004), (0.5127, -1.238, -0.1004), (0.5127, -1.238, 0.1004), (0.3889, -1.282, -0.1004), (0.3889, -1.282, 0.1004), (0.2614, -1.314, -0.1004), (0.2614, -1.314, 0.1004), (0.1313, -1.333, -0.1004), (0.1313, -1.333, 0.1004), (-1.127e-06, -1.34, -0.1004), (-1.127e-06, -1.34, 0.1004), (-0.1313, -1.333, -0.1004), (-0.1313, -1.333, 0.1004), (-0.2614, -1.314, -0.1004), (-0.2614, -1.314, 0.1004), (-0.3889, -1.282, -0.1004), (-0.3889, -1.282, 0.1004), (-0.5127, -1.238, -0.1004), (-0.5127, -1.238, 0.1004), (-0.6316, -1.182, -0.1004), (-0.6316, -1.182, 0.1004), (-0.7444, -1.114, -0.1004), (-0.7444, -1.114, 0.1004), (-0.85, -1.036, -0.1004), (-0.85, -1.036, 0.1004), (-0.9474, -0.9474, -0.1004), (-0.9474, -0.9474, 0.1004), (-1.036, -0.85, -0.1004), (-1.036, -0.85, 0.1004), (-1.114, -0.7444, -0.1004), (-1.114, -0.7444, 0.1004), (-1.182, -0.6316, -0.1004), (-1.182, -0.6316, 0.1004), (-1.238, -0.5127, -0.1004), (-1.238, -0.5127, 0.1004), (-1.282, -0.3889, -0.1004), (-1.282, -0.3889, 0.1004), (-1.314, -0.2614, -0.1004), (-1.314, -0.2614, 0.1004), (-1.333, -0.1313, -0.1004), (-1.333, -0.1313, 0.1004), (-1.34, -6.657e-07, -0.1004), (-1.34, -6.657e-07, 0.1004), (-1.333, 0.1313, -0.1004), (-1.333, 0.1313, 0.1004), (-1.314, 0.2614, -0.1004), (-1.314, 0.2614, 0.1004), (-1.282, 0.3889, -0.1004), (-1.282, 0.3889, 0.1004), (-1.238, 0.5127, -0.1004), (-1.238, 0.5127, 0.1004), (-1.182, 0.6316, -0.1004), (-1.182, 0.6316, 0.1004), (-1.114, 0.7444, -0.1004), (-1.114, 0.7444, 0.1004), (-1.036, 0.85, -0.1004), (-1.036, 0.85, 0.1004), (-0.9474, 0.9474, -0.1004), (-0.9474, 0.9474, 0.1004), (-0.85, 1.036, -0.1004), (-0.85, 1.036, 0.1004), (-0.7444, 1.114, -0.1004), (-0.7444, 1.114, 0.1004), (-0.6316, 1.182, -0.1004), (-0.6316, 1.182, 0.1004), (-0.5127, 1.238, -0.1004), (-0.5127, 1.238, 0.1004), (-0.3889, 1.282, -0.1004), (-0.3889, 1.282, 0.1004), (-0.2614, 1.314, -0.1004), (-0.2614, 1.314, 0.1004), (-0.1313, 1.333, -0.1004), (-0.1313, 1.333, 0.1004), (0.0, 1.603, -0.1004), (0.1571, 1.595, -0.1004), (0.1571, 1.595, 0.1004), (0.0, 1.603, 0.1004), (0.3127, 1.572, -0.1004), (0.3127, 1.572, 0.1004), (0.4653, 1.534, -0.1004), (0.4653, 1.534, 0.1004), (0.6134, 1.481, -0.1004), (0.6134, 1.481, 0.1004), (0.7555, 1.414, -0.1004), (0.7555, 1.414, 0.1004), (0.8905, 1.333, -0.1004), (0.8905, 1.333, 0.1004), (1.017, 1.239, -0.1004), (1.017, 1.239, 0.1004), (1.133, 1.133, -0.1004), (1.133, 1.133, 0.1004), (1.239, 1.017, -0.1004), (1.239, 1.017, 0.1004), (1.333, 0.8905, -0.1004), (1.333, 0.8905, 0.1004), (1.414, 0.7555, -0.1004), (1.414, 0.7555, 0.1004), (1.481, 0.6134, -0.1004), (1.481, 0.6134, 0.1004), (1.534, 0.4653, -0.1004), (1.534, 0.4653, 0.1004), (1.572, 0.3127, -0.1004), (1.572, 0.3127, 0.1004), (1.595, 0.1571, -0.1004), (1.595, 0.1571, 0.1004), (1.603, -2.611e-07, -0.1004), (1.603, -2.611e-07, 0.1004), (1.595, -0.1571, -0.1004), (1.595, -0.1571, 0.1004), (1.572, -0.3127, -0.1004), (1.572, -0.3127, 0.1004), (1.534, -0.4653, -0.1004), (1.534, -0.4653, 0.1004), (1.481, -0.6134, -0.1004), (1.481, -0.6134, 0.1004), (1.414, -0.7555, -0.1004), (1.414, -0.7555, 0.1004), (1.333, -0.8905, -0.1004), (1.333, -0.8905, 0.1004), (1.239, -1.017, -0.1004), (1.239, -1.017, 0.1004), (1.133, -1.133, -0.1004), (1.133, -1.133, 0.1004), (1.017, -1.239, -0.1004), (1.017, -1.239, 0.1004), (0.8905, -1.333, -0.1004), (0.8905, -1.333, 0.1004), (0.7555, -1.414, -0.1004), (0.7555, -1.414, 0.1004), (0.6134, -1.481, -0.1004), (0.6134, -1.481, 0.1004), (0.4653, -1.534, -0.1004), (0.4653, -1.534, 0.1004), (0.3127, -1.572, -0.1004), (0.3127, -1.572, 0.1004), (0.1571, -1.595, -0.1004), (0.1571, -1.595, 0.1004), (-1.287e-06, -1.603, -0.1004), (-1.287e-06, -1.603, 0.1004), (-0.1571, -1.595, -0.1004), (-0.1571, -1.595, 0.1004), (-0.3127, -1.572, -0.1004), (-0.3127, -1.572, 0.1004), (-0.4653, -1.534, -0.1004), (-0.4653, -1.534, 0.1004), (-0.6134, -1.481, -0.1004), (-0.6134, -1.481, 0.1004), (-0.7555, -1.414, -0.1004), (-0.7555, -1.414, 0.1004), (-0.8905, -1.333, -0.1004), (-0.8905, -1.333, 0.1004), (-1.017, -1.239, -0.1004), (-1.017, -1.239, 0.1004), (-1.133, -1.133, -0.1004), (-1.133, -1.133, 0.1004), (-1.239, -1.017, -0.1004), (-1.239, -1.017, 0.1004), (-1.333, -0.8905, -0.1004), (-1.333, -0.8905, 0.1004), (-1.414, -0.7555, -0.1004), (-1.414, -0.7555, 0.1004), (-1.481, -0.6134, -0.1004), (-1.481, -0.6134, 0.1004), (-1.534, -0.4653, -0.1004), (-1.534, -0.4653, 0.1004), (-1.572, -0.3127, -0.1004), (-1.572, -0.3127, 0.1004), (-1.595, -0.1571, -0.1004), (-1.595, -0.1571, 0.1004), (-1.603, -7.451e-07, -0.1004), (-1.603, -7.451e-07, 0.1004), (-1.595, 0.1571, -0.1004), (-1.595, 0.1571, 0.1004), (-1.572, 0.3127, -0.1004), (-1.572, 0.3127, 0.1004), (-1.534, 0.4653, -0.1004), (-1.534, 0.4653, 0.1004), (-1.481, 0.6134, -0.1004), (-1.481, 0.6134, 0.1004), (-1.414, 0.7555, -0.1004), (-1.414, 0.7555, 0.1004), (-1.333, 0.8905, -0.1004), (-1.333, 0.8905, 0.1004), (-1.239, 1.017, -0.1004), (-1.239, 1.017, 0.1004), (-1.133, 1.133, -0.1004), (-1.133, 1.133, 0.1004), (-1.017, 1.239, -0.1004), (-1.017, 1.239, 0.1004), (-0.8905, 1.333, -0.1004), (-0.8905, 1.333, 0.1004), (-0.7555, 1.414, -0.1004), (-0.7555, 1.414, 0.1004), (-0.6134, 1.481, -0.1004), (-0.6134, 1.481, 0.1004), (-0.4653, 1.534, -0.1004), (-0.4653, 1.534, 0.1004), (-0.3127, 1.572, -0.1004), (-0.3127, 1.572, 0.1004), (-0.1571, 1.595, -0.1004), (-0.1571, 1.595, 0.1004)], [], [(128, 131, 130, 129), (129, 130, 133, 132), (132, 133, 135, 134), (134, 135, 137, 136), (136, 137, 139, 138), (138, 139, 141, 140), (140, 141, 143, 142), (142, 143, 145, 144), (144, 145, 147, 146), (146, 147, 149, 148), (148, 149, 151, 150), (150, 151, 153, 152), (152, 153, 155, 154), (154, 155, 157, 156), (156, 157, 159, 158), (158, 159, 161, 160), (160, 161, 163, 162), (162, 163, 165, 164), (164, 165, 167, 166), (166, 167, 169, 168), (168, 169, 171, 170), (170, 171, 173, 172), (172, 173, 175, 174), (174, 175, 177, 176), (176, 177, 179, 178), (178, 179, 181, 180), (180, 181, 183, 182), (182, 183, 185, 184), (184, 185, 187, 186), (186, 187, 189, 188), (188, 189, 191, 190), (190, 191, 193, 192), (192, 193, 195, 194), (194, 195, 197, 196), (196, 197, 199, 198), (198, 199, 201, 200), (200, 201, 203, 202), (202, 203, 205, 204), (204, 205, 207, 206), (206, 207, 209, 208), (208, 209, 211, 210), (210, 211, 213, 212), (212, 213, 215, 214), (214, 215, 217, 216), (216, 217, 219, 218), (218, 219, 221, 220), (220, 221, 223, 222), (222, 223, 225, 224), (224, 225, 227, 226), (226, 227, 229, 228), (228, 229, 231, 230), (230, 231, 233, 232), (232, 233, 235, 234), (234, 235, 237, 236), (236, 237, 239, 238), (238, 239, 241, 240), (240, 241, 243, 242), (242, 243, 245, 244), (244, 245, 247, 246), (246, 247, 249, 248), (248, 249, 251, 250), (250, 251, 253, 252), (126, 127, 125, 124), (252, 253, 255, 254), (254, 255, 131, 128), (0, 1, 127, 126), (2, 0, 128, 129), (1, 3, 130, 131), (4, 2, 129, 132), (3, 5, 133, 130), (6, 4, 132, 134), (5, 7, 135, 133), (8, 6, 134, 136), (7, 9, 137, 135), (10, 8, 136, 138), (9, 11, 139, 137), (12, 10, 138, 140), (11, 13, 141, 139), (14, 12, 140, 142), (13, 15, 143, 141), (16, 14, 142, 144), (15, 17, 145, 143), (18, 16, 144, 146), (17, 19, 147, 145), (20, 18, 146, 148), (19, 21, 149, 147), (22, 20, 148, 150), (21, 23, 151, 149), (24, 22, 150, 152), (23, 25, 153, 151), (26, 24, 152, 154), (25, 27, 155, 153), (28, 26, 154, 156), (27, 29, 157, 155), (30, 28, 156, 158), (29, 31, 159, 157), (32, 30, 158, 160), (31, 33, 161, 159), (34, 32, 160, 162), (33, 35, 163, 161), (36, 34, 162, 164), (35, 37, 165, 163), (38, 36, 164, 166), (37, 39, 167, 165), (40, 38, 166, 168), (39, 41, 169, 167), (42, 40, 168, 170), (41, 43, 171, 169), (44, 42, 170, 172), (43, 45, 173, 171), (46, 44, 172, 174), (45, 47, 175, 173), (48, 46, 174, 176), (47, 49, 177, 175), (50, 48, 176, 178), (49, 51, 179, 177), (52, 50, 178, 180), (51, 53, 181, 179), (54, 52, 180, 182), (53, 55, 183, 181), (56, 54, 182, 184), (55, 57, 185, 183), (58, 56, 184, 186), (57, 59, 187, 185), (60, 58, 186, 188), (59, 61, 189, 187), (62, 60, 188, 190), (61, 63, 191, 189), (64, 62, 190, 192), (63, 65, 193, 191), (66, 64, 192, 194), (65, 67, 195, 193), (68, 66, 194, 196), (67, 69, 197, 195), (70, 68, 196, 198), (69, 71, 199, 197), (72, 70, 198, 200), (71, 73, 201, 199), (74, 72, 200, 202), (73, 75, 203, 201), (76, 74, 202, 204), (75, 77, 205, 203), (78, 76, 204, 206), (77, 79, 207, 205), (80, 78, 206, 208), (79, 81, 209, 207), (82, 80, 208, 210), (81, 83, 211, 209), (84, 82, 210, 212), (83, 85, 213, 211), (86, 84, 212, 214), (85, 87, 215, 213), (88, 86, 214, 216), (87, 89, 217, 215), (90, 88, 216, 218), (89, 91, 219, 217), (92, 90, 218, 220), (91, 93, 221, 219), (94, 92, 220, 222), (93, 95, 223, 221), (96, 94, 222, 224), (95, 97, 225, 223), (98, 96, 224, 226), (97, 99, 227, 225), (100, 98, 226, 228), (99, 101, 229, 227), (102, 100, 228, 230), (101, 103, 231, 229), (104, 102, 230, 232), (103, 105, 233, 231), (106, 104, 232, 234), (105, 107, 235, 233), (108, 106, 234, 236), (107, 109, 237, 235), (110, 108, 236, 238), (109, 111, 239, 237), (112, 110, 238, 240), (111, 113, 241, 239), (114, 112, 240, 242), (113, 115, 243, 241), (116, 114, 242, 244), (115, 117, 245, 243), (118, 116, 244, 246), (117, 119, 247, 245), (120, 118, 246, 248), (119, 121, 249, 247), (122, 120, 248, 250), (121, 123, 251, 249), (124, 122, 250, 252), (123, 125, 253, 251), (126, 124, 252, 254), (125, 127, 255, 253), (0, 126, 254, 128), (127, 1, 131, 255), (124, 125, 123, 122), (122, 123, 121, 120), (120, 121, 119, 118), (118, 119, 117, 116), (116, 117, 115, 114), (114, 115, 113, 112), (112, 113, 111, 110), (110, 111, 109, 108), (108, 109, 107, 106), (106, 107, 105, 104), (104, 105, 103, 102), (102, 103, 101, 100), (100, 101, 99, 98), (98, 99, 97, 96), (96, 97, 95, 94), (94, 95, 93, 92), (92, 93, 91, 90), (90, 91, 89, 88), (88, 89, 87, 86), (86, 87, 85, 84), (84, 85, 83, 82), (82, 83, 81, 80), (80, 81, 79, 78), (78, 79, 77, 76), (76, 77, 75, 74), (74, 75, 73, 72), (72, 73, 71, 70), (70, 71, 69, 68), (68, 69, 67, 66), (66, 67, 65, 64), (64, 65, 63, 62), (62, 63, 61, 60), (60, 61, 59, 58), (58, 59, 57, 56), (56, 57, 55, 54), (54, 55, 53, 52), (52, 53, 51, 50), (50, 51, 49, 48), (48, 49, 47, 46), (46, 47, 45, 44), (44, 45, 43, 42), (42, 43, 41, 40), (40, 41, 39, 38), (38, 39, 37, 36), (36, 37, 35, 34), (34, 35, 33, 32), (32, 33, 31, 30), (30, 31, 29, 28), (28, 29, 27, 26), (26, 27, 25, 24), (24, 25, 23, 22), (22, 23, 21, 20), (20, 21, 19, 18), (18, 19, 17, 16), (16, 17, 15, 14), (14, 15, 13, 12), (12, 13, 11, 10), (10, 11, 9, 8), (8, 9, 7, 6), (6, 7, 5, 4), (4, 5, 3, 2), (2, 3, 1, 0)])
me_cylinder_001.polygons.foreach_set('use_smooth', [True] * 256)
_uv = me_cylinder_001.uv_layers.new(name='UVMap')
_uv.uv.foreach_set('vector', [0.9743, 0.3545, 1.0, 0.3545, 1.0, 0.3746, 0.9743, 0.3746, 0.9743, 0.3746, 1.0, 0.3746, 1.0, 0.3947, 0.9743, 0.3947, 0.9743, 0.3947, 1.0, 0.3947, 1.0, 0.4145, 0.9743, 0.4145, 0.9743, 0.4145, 1.0, 0.4145, 1.0, 0.4338, 0.9743, 0.4338, 0.9743, 0.4338, 1.0, 0.4338, 1.0, 0.4524, 0.9743, 0.4524, 0.9743, 0.4524, 1.0, 0.4524, 1.0, 0.4702, 0.9743, 0.4702, 0.9431, 0.6801, 0.9174, 0.6801, 0.9174, 0.6633, 0.9431, 0.6633, 0.9431, 0.6633, 0.9174, 0.6633, 0.9174, 0.6455, 0.9431, 0.6455, 0.9431, 0.6455, 0.9174, 0.6455, 0.9174, 0.6269, 0.9431, 0.6269, 0.9431, 0.6269, 0.9174, 0.6269, 0.9174, 0.6076, 0.9431, 0.6076, 0.9431, 0.6076, 0.9174, 0.6076, 0.9174, 0.5878, 0.9431, 0.5878, 0.9431, 0.5878, 0.9174, 0.5878, 0.9174, 0.5677, 0.9431, 0.5677, 0.9431, 0.5677, 0.9174, 0.5677, 0.9174, 0.5476, 0.9431, 0.5476, 0.9431, 0.5476, 0.9174, 0.5476, 0.9174, 0.5275, 0.9431, 0.5275, 0.9431, 0.5275, 0.9174, 0.5275, 0.9174, 0.5077, 0.9431, 0.5077, 0.9431, 0.5077, 0.9174, 0.5077, 0.9174, 0.4884, 0.9431, 0.4884, 0.9431, 0.4884, 0.9174, 0.4884, 0.9174, 0.4698, 0.9431, 0.4698, 0.9431, 0.4698, 0.9174, 0.4698, 0.9174, 0.452, 0.9431, 0.452, 0.9431, 0.452, 0.9174, 0.452, 0.9174, 0.4352, 0.9431, 0.4352, 0.9431, 0.4352, 0.9174, 0.4352, 0.9174, 0.4196, 0.9431, 0.4196, 0.9431, 0.4196, 0.9174, 0.4196, 0.9174, 0.4054, 0.9431, 0.4054, 0.9743, 0.6002, 0.9487, 0.6002, 0.9487, 0.5874, 0.9743, 0.5874, 0.9743, 0.5874, 0.9487, 0.5874, 0.9487, 0.5732, 0.9743, 0.5732, 0.9743, 0.5732, 0.9487, 0.5732, 0.9487, 0.5576, 0.9743, 0.5576, 0.9743, 0.5576, 0.9487, 0.5576, 0.9487, 0.5408, 0.9743, 0.5408, 0.9743, 0.5408, 0.9487, 0.5408, 0.9487, 0.523, 0.9743, 0.523, 0.9743, 0.523, 0.9487, 0.523, 0.9487, 0.5044, 0.9743, 0.5044, 0.9743, 0.5044, 0.9487, 0.5044, 0.9487, 0.4851, 0.9743, 0.4851, 0.9743, 0.4851, 0.9487, 0.4851, 0.9487, 0.4653, 0.9743, 0.4653, 0.9743, 0.4653, 0.9487, 0.4653, 0.9487, 0.4453, 0.9743, 0.4453, 0.9743, 0.4453, 0.9487, 0.4453, 0.9487, 0.4251, 0.9743, 0.4251, 0.9743, 0.4251, 0.9487, 0.4251, 0.9487, 0.405, 0.9743, 0.405, 0.9743, 0.405, 0.9487, 0.405, 0.9487, 0.3852, 0.9743, 0.3852, 0.9743, 0.3852, 0.9487, 0.3852, 0.9487, 0.3659, 0.9743, 0.3659, 0.9743, 0.3659, 0.9487, 0.3659, 0.9487, 0.3473, 0.9743, 0.3473, 0.9743, 0.3473, 0.9487, 0.3473, 0.9487, 0.3295, 0.9743, 0.3295, 0.9743, 0.3295, 0.9487, 0.3295, 0.9487, 0.3128, 0.9743, 0.3128, 0.9743, 0.3128, 0.9487, 0.3128, 0.9487, 0.2972, 0.9743, 0.2972, 0.9743, 0.2972, 0.9487, 0.2972, 0.9487, 0.2829, 0.9743, 0.2829, 0.9743, 0.2829, 0.9487, 0.2829, 0.9487, 0.2701, 0.9743, 0.2701, 0.9743, 0.2701, 0.9487, 0.2701, 0.9487, 0.2589, 0.9743, 0.2589, 0.9487, 0.6002, 0.9743, 0.6002, 0.9743, 0.6097, 0.9487, 0.6097, 0.9487, 0.6097, 0.9743, 0.6097, 0.9743, 0.6209, 0.9487, 0.6209, 0.9487, 0.6209, 0.9743, 0.6209, 0.9743, 0.6337, 0.9487, 0.6337, 0.9487, 0.6337, 0.9743, 0.6337, 0.9743, 0.648, 0.9487, 0.648, 0.9487, 0.648, 0.9743, 0.648, 0.9743, 0.6636, 0.9487, 0.6636, 0.9487, 0.6636, 0.9743, 0.6636, 0.9743, 0.6804, 0.9487, 0.6804, 0.9487, 0.6804, 0.9743, 0.6804, 0.9743, 0.6981, 0.9487, 0.6981, 0.9487, 0.6981, 0.9743, 0.6981, 0.9743, 0.7168, 0.9487, 0.7168, 0.9487, 0.7168, 0.9743, 0.7168, 0.9743, 0.7361, 0.9487, 0.7361, 0.9487, 0.7361, 0.9743, 0.7361, 0.9743, 0.7559, 0.9487, 0.7559, 0.9487, 0.7559, 0.9743, 0.7559, 0.9743, 0.7759, 0.9487, 0.7759, 0.9487, 0.7759, 0.9743, 0.7759, 0.9743, 0.7961, 0.9487, 0.7961, 0.9487, 0.7961, 0.9743, 0.7961, 0.9743, 0.8162, 0.9487, 0.8162, 0.9487, 0.8162, 0.9743, 0.8162, 0.9743, 0.8359, 0.9487, 0.8359, 0.9487, 0.8359, 0.9743, 0.8359, 0.9743, 0.8552, 0.9487, 0.8552, 0.9487, 0.8552, 0.9743, 0.8552, 0.9743, 0.8739, 0.9487, 0.8739, 0.9487, 0.8739, 0.9743, 0.8739, 0.9743, 0.8917, 0.9487, 0.8917, 0.9487, 0.8917, 0.9743, 0.8917, 0.9743, 0.9084, 0.9487, 0.9084, 0.9743, 0.2589, 1.0, 0.2589, 1.0, 0.2767, 0.9743, 0.2767, 0.9743, 0.2767, 1.0, 0.2767, 1.0, 0.2953, 0.9743, 0.2953, 0.9743, 0.2953, 1.0, 0.2953, 1.0, 0.3146, 0.9743, 0.3146, 0.5751, 0.8578, 0.6007, 0.8578, 0.6007, 0.8747, 0.5751, 0.8747, 0.9743, 0.3146, 1.0, 0.3146, 1.0, 0.3344, 0.9743, 0.3344, 0.9743, 0.3344, 1.0, 0.3344, 1.0, 0.3545, 0.9743, 0.3545, 0.5751, 0.841, 0.6007, 0.841, 0.6007, 0.8578, 0.5751, 0.8578, 0.03522, 0.641, 0.0385, 0.6575, 0.005893, 0.6657, 0.001971, 0.6459, 0.3757, 0.2137, 0.3757, 0.1968, 0.4093, 0.1952, 0.4093, 0.2153, 0.03357, 0.6242, 0.03522, 0.641, 0.001971, 0.6459, 3.048e-08, 0.6258, 0.3757, 0.1968, 0.374, 0.18, 0.4073, 0.1751, 0.4093, 0.1952, 0.03357, 0.6073, 0.03357, 0.6242, 3.048e-08, 0.6258, 0.0, 0.6057, 0.374, 0.18, 0.3708, 0.1635, 0.4034, 0.1553, 0.4073, 0.1751, 0.03522, 0.5906, 0.03357, 0.6073, 0.0, 0.6057, 0.001971, 0.5856, 0.3708, 0.1635, 0.3659, 0.1474, 0.3975, 0.136, 0.4034, 0.1553, 0.0385, 0.574, 0.03522, 0.5906, 0.001971, 0.5856, 0.005893, 0.5658, 0.3659, 0.1474, 0.3594, 0.1318, 0.3898, 0.1174, 0.3975, 0.136, 0.04338, 0.5579, 0.0385, 0.574, 0.005893, 0.5658, 0.01173, 0.5465, 0.3594, 0.1318, 0.3515, 0.1169, 0.3804, 0.09961, 0.3898, 0.1174, 0.04981, 0.5423, 0.04338, 0.5579, 0.01173, 0.5465, 0.01942, 0.5279, 0.3515, 0.1169, 0.3422, 0.1029, 0.3692, 0.08284, 0.3804, 0.09961, 0.05773, 0.5274, 0.04981, 0.5423, 0.01942, 0.5279, 0.0289, 0.5101, 0.3422, 0.1029, 0.3315, 0.08989, 0.3564, 0.06725, 0.3692, 0.08284, 0.06707, 0.5134, 0.05773, 0.5274, 0.0289, 0.5101, 0.04007, 0.4933, 0.3315, 0.08989, 0.3196, 0.07797, 0.3422, 0.05299, 0.3564, 0.06725, 0.07773, 0.5004, 0.06707, 0.5134, 0.04007, 0.4933, 0.05283, 0.4778, 0.3196, 0.07797, 0.3066, 0.06728, 0.3267, 0.04019, 0.3422, 0.05299, 0.08962, 0.4885, 0.07773, 0.5004, 0.05283, 0.4778, 0.06704, 0.4635, 0.3066, 0.06728, 0.2927, 0.05791, 0.31, 0.02899, 0.3267, 0.04019, 0.1026, 0.4778, 0.08962, 0.4885, 0.06704, 0.4635, 0.08258, 0.4507, 0.2927, 0.05791, 0.2779, 0.04996, 0.2922, 0.01948, 0.31, 0.02899, 0.1166, 0.4684, 0.1026, 0.4778, 0.08258, 0.4507, 0.0993, 0.4395, 0.2779, 0.04996, 0.2623, 0.04351, 0.2736, 0.01177, 0.2922, 0.01948, 0.1314, 0.4605, 0.1166, 0.4684, 0.0993, 0.4395, 0.117, 0.43, 0.2623, 0.04351, 0.2462, 0.03862, 0.2544, 0.005911, 0.2736, 0.01177, 0.1469, 0.454, 0.1314, 0.4605, 0.117, 0.43, 0.1356, 0.4223, 0.2462, 0.03862, 0.2298, 0.03533, 0.2347, 0.001977, 0.2544, 0.005911, 0.163, 0.4491, 0.1469, 0.454, 0.1356, 0.4223, 0.1548, 0.4164, 0.2298, 0.03533, 0.213, 0.03368, 0.2147, 0.0, 0.2347, 0.001977, 0.1795, 0.4458, 0.163, 0.4491, 0.1548, 0.4164, 0.1746, 0.4125, 0.213, 0.03368, 0.1962, 0.03368, 0.1946, 0.0, 0.2147, 0.0, 0.1962, 0.4442, 0.1795, 0.4458, 0.1746, 0.4125, 0.1946, 0.4105, 0.1962, 0.03368, 0.1795, 0.03533, 0.1746, 0.001977, 0.1946, 0.0, 0.213, 0.4442, 0.1962, 0.4442, 0.1946, 0.4105, 0.2147, 0.4105, 0.1795, 0.03533, 0.163, 0.03862, 0.1548, 0.005911, 0.1746, 0.001977, 0.2298, 0.4458, 0.213, 0.4442, 0.2147, 0.4105, 0.2347, 0.4125, 0.163, 0.03862, 0.1469, 0.04351, 0.1356, 0.01177, 0.1548, 0.005911, 0.2462, 0.4491, 0.2298, 0.4458, 0.2347, 0.4125, 0.2544, 0.4164, 0.1469, 0.04351, 0.1314, 0.04996, 0.117, 0.01948, 0.1356, 0.01177, 0.2623, 0.454, 0.2462, 0.4491, 0.2544, 0.4164, 0.2736, 0.4223, 0.1314, 0.04996, 0.1166, 0.05791, 0.0993, 0.02899, 0.117, 0.01948, 0.2779, 0.4605, 0.2623, 0.454, 0.2736, 0.4223, 0.2922, 0.43, 0.1166, 0.05791, 0.1026, 0.06728, 0.08258, 0.04019, 0.0993, 0.02899, 0.2927, 0.4684, 0.2779, 0.4605, 0.2922, 0.43, 0.31, 0.4395, 0.1026, 0.06728, 0.08962, 0.07797, 0.06704, 0.05299, 0.08258, 0.04019, 0.3066, 0.4778, 0.2927, 0.4684, 0.31, 0.4395, 0.3267, 0.4507, 0.08962, 0.07797, 0.07773, 0.08989, 0.05283, 0.06725, 0.06704, 0.05299, 0.3196, 0.4885, 0.3066, 0.4778, 0.3267, 0.4507, 0.3422, 0.4635, 0.07773, 0.08989, 0.06707, 0.1029, 0.04007, 0.08284, 0.05283, 0.06725, 0.3315, 0.5004, 0.3196, 0.4885, 0.3422, 0.4635, 0.3564, 0.4778, 0.06707, 0.1029, 0.05773, 0.1169, 0.0289, 0.09961, 0.04007, 0.08284, 0.3422, 0.5134, 0.3315, 0.5004, 0.3564, 0.4778, 0.3692, 0.4933, 0.05773, 0.1169, 0.04981, 0.1318, 0.01942, 0.1174, 0.0289, 0.09961, 0.3515, 0.5274, 0.3422, 0.5134, 0.3692, 0.4933, 0.3804, 0.5101, 0.04981, 0.1318, 0.04338, 0.1474, 0.01173, 0.136, 0.01942, 0.1174, 0.3594, 0.5423, 0.3515, 0.5274, 0.3804, 0.5101, 0.3898, 0.5279, 0.04338, 0.1474, 0.0385, 0.1635, 0.005893, 0.1553, 0.01173, 0.136, 0.3659, 0.5579, 0.3594, 0.5423, 0.3898, 0.5279, 0.3975, 0.5465, 0.0385, 0.1635, 0.03522, 0.18, 0.001971, 0.1751, 0.005893, 0.1553, 0.3708, 0.574, 0.3659, 0.5579, 0.3975, 0.5465, 0.4034, 0.5658, 0.03522, 0.18, 0.03357, 0.1968, 0.0, 0.1952, 0.001971, 0.1751, 0.374, 0.5906, 0.3708, 0.574, 0.4034, 0.5658, 0.4073, 0.5856, 0.03357, 0.1968, 0.03357, 0.2137, 0.0, 0.2153, 0.0, 0.1952, 0.3757, 0.6073, 0.374, 0.5906, 0.4073, 0.5856, 0.4093, 0.6057, 0.03357, 0.2137, 0.03522, 0.2305, 0.001971, 0.2354, 0.0, 0.2153, 0.3757, 0.6242, 0.3757, 0.6073, 0.4093, 0.6057, 0.4093, 0.6258, 0.03522, 0.2305, 0.0385, 0.247, 0.005893, 0.2552, 0.001971, 0.2354, 0.374, 0.641, 0.3757, 0.6242, 0.4093, 0.6258, 0.4073, 0.6459, 0.0385, 0.247, 0.04338, 0.2631, 0.01173, 0.2745, 0.005893, 0.2552, 0.3708, 0.6575, 0.374, 0.641, 0.4073, 0.6459, 0.4034, 0.6657, 0.04338, 0.2631, 0.04981, 0.2787, 0.01942, 0.2931, 0.01173, 0.2745, 0.3659, 0.6736, 0.3708, 0.6575, 0.4034, 0.6657, 0.3975, 0.685, 0.04981, 0.2787, 0.05773, 0.2936, 0.0289, 0.3109, 0.01942, 0.2931, 0.3594, 0.6892, 0.3659, 0.6736, 0.3975, 0.685, 0.3898, 0.7036, 0.05773, 0.2936, 0.06707, 0.3076, 0.04007, 0.3277, 0.0289, 0.3109, 0.3515, 0.7041, 0.3594, 0.6892, 0.3898, 0.7036, 0.3804, 0.7214, 0.06707, 0.3076, 0.07773, 0.3206, 0.05283, 0.3433, 0.04007, 0.3277, 0.3422, 0.7181, 0.3515, 0.7041, 0.3804, 0.7214, 0.3692, 0.7382, 0.07773, 0.3206, 0.08962, 0.3325, 0.06704, 0.3575, 0.05283, 0.3433, 0.3315, 0.7311, 0.3422, 0.7181, 0.3692, 0.7382, 0.3564, 0.7538, 0.08962, 0.3325, 0.1026, 0.3432, 0.08258, 0.3703, 0.06704, 0.3575, 0.3196, 0.743, 0.3315, 0.7311, 0.3564, 0.7538, 0.3422, 0.768, 0.1026, 0.3432, 0.1166, 0.3526, 0.0993, 0.3815, 0.08258, 0.3703, 0.3066, 0.7537, 0.3196, 0.743, 0.3422, 0.768, 0.3267, 0.7808, 0.1166, 0.3526, 0.1314, 0.3605, 0.117, 0.391, 0.0993, 0.3815, 0.2927, 0.7631, 0.3066, 0.7537, 0.3267, 0.7808, 0.31, 0.792, 0.1314, 0.3605, 0.1469, 0.367, 0.1356, 0.3987, 0.117, 0.391, 0.2779, 0.7711, 0.2927, 0.7631, 0.31, 0.792, 0.2922, 0.8015, 0.1469, 0.367, 0.163, 0.3719, 0.1548, 0.4046, 0.1356, 0.3987, 0.2623, 0.7775, 0.2779, 0.7711, 0.2922, 0.8015, 0.2736, 0.8093, 0.163, 0.3719, 0.1795, 0.3752, 0.1746, 0.4085, 0.1548, 0.4046, 0.2462, 0.7824, 0.2623, 0.7775, 0.2736, 0.8093, 0.2544, 0.8151, 0.1795, 0.3752, 0.1962, 0.3768, 0.1946, 0.4105, 0.1746, 0.4085, 0.2298, 0.7857, 0.2462, 0.7824, 0.2544, 0.8151, 0.2347, 0.819, 0.1962, 0.3768, 0.213, 0.3768, 0.2147, 0.4105, 0.1946, 0.4105, 0.213, 0.7873, 0.2298, 0.7857, 0.2347, 0.819, 0.2147, 0.821, 0.213, 0.3768, 0.2298, 0.3752, 0.2347, 0.4085, 0.2147, 0.4105, 0.1962, 0.7873, 0.213, 0.7873, 0.2147, 0.821, 0.1946, 0.821, 0.2298, 0.3752, 0.2462, 0.3719, 0.2544, 0.4046, 0.2347, 0.4085, 0.1795, 0.7857, 0.1962, 0.7873, 0.1946, 0.821, 0.1746, 0.819, 0.2462, 0.3719, 0.2623, 0.367, 0.2736, 0.3987, 0.2544, 0.4046, 0.163, 0.7824, 0.1795, 0.7857, 0.1746, 0.819, 0.1548, 0.8151, 0.2623, 0.367, 0.2779, 0.3605, 0.2922, 0.391, 0.2736, 0.3987, 0.1469, 0.7775, 0.163, 0.7824, 0.1548, 0.8151, 0.1356, 0.8093, 0.2779, 0.3605, 0.2927, 0.3526, 0.31, 0.3815, 0.2922, 0.391, 0.1314, 0.7711, 0.1469, 0.7775, 0.1356, 0.8093, 0.117, 0.8015, 0.2927, 0.3526, 0.3066, 0.3432, 0.3267, 0.3703, 0.31, 0.3815, 0.1166, 0.7631, 0.1314, 0.7711, 0.117, 0.8015, 0.0993, 0.792, 0.3066, 0.3432, 0.3196, 0.3325, 0.3422, 0.3575, 0.3267, 0.3703, 0.1026, 0.7537, 0.1166, 0.7631, 0.0993, 0.792, 0.08258, 0.7808, 0.3196, 0.3325, 0.3315, 0.3206, 0.3564, 0.3433, 0.3422, 0.3575, 0.08962, 0.743, 0.1026, 0.7537, 0.08258, 0.7808, 0.06704, 0.768, 0.3315, 0.3206, 0.3422, 0.3076, 0.3692, 0.3277, 0.3564, 0.3433, 0.07773, 0.7311, 0.08962, 0.743, 0.06704, 0.768, 0.05283, 0.7538, 0.3422, 0.3076, 0.3515, 0.2936, 0.3804, 0.3109, 0.3692, 0.3277, 0.06707, 0.7181, 0.07773, 0.7311, 0.05283, 0.7538, 0.04007, 0.7382, 0.3515, 0.2936, 0.3594, 0.2787, 0.3898, 0.2931, 0.3804, 0.3109, 0.05773, 0.7041, 0.06707, 0.7181, 0.04007, 0.7382, 0.0289, 0.7214, 0.3594, 0.2787, 0.3659, 0.2631, 0.3975, 0.2745, 0.3898, 0.2931, 0.04981, 0.6892, 0.05773, 0.7041, 0.0289, 0.7214, 0.01942, 0.7036, 0.3659, 0.2631, 0.3708, 0.247, 0.4034, 0.2552, 0.3975, 0.2745, 0.04338, 0.6736, 0.04981, 0.6892, 0.01942, 0.7036, 0.01173, 0.685, 0.3708, 0.247, 0.374, 0.2305, 0.4073, 0.2354, 0.4034, 0.2552, 0.0385, 0.6575, 0.04338, 0.6736, 0.01173, 0.685, 0.005893, 0.6657, 0.374, 0.2305, 0.3757, 0.2137, 0.4093, 0.2153, 0.4073, 0.2354, 0.5751, 0.8747, 0.6007, 0.8747, 0.6007, 0.8914, 0.5751, 0.8914, 0.5751, 0.8914, 0.6007, 0.8914, 0.6007, 0.908, 0.5751, 0.908, 0.5751, 0.908, 0.6007, 0.908, 0.6007, 0.9241, 0.5751, 0.9241, 0.5751, 0.9241, 0.6007, 0.9241, 0.6007, 0.9397, 0.5751, 0.9397, 0.5751, 0.9397, 0.6007, 0.9397, 0.6007, 0.9545, 0.5751, 0.9545, 0.5751, 0.9545, 0.6007, 0.9545, 0.6007, 0.9686, 0.5751, 0.9686, 0.5751, 0.9686, 0.6007, 0.9686, 0.6007, 0.9816, 0.5751, 0.9816, 0.5751, 0.9816, 0.6007, 0.9816, 0.6007, 0.9935, 0.5751, 0.9935, 0.9533, 0.2403, 0.9276, 0.2403, 0.9276, 0.2296, 0.9533, 0.2296, 0.9533, 0.2296, 0.9276, 0.2296, 0.9276, 0.2177, 0.9533, 0.2177, 0.9533, 0.2177, 0.9276, 0.2177, 0.9276, 0.2047, 0.9533, 0.2047, 0.9533, 0.2047, 0.9276, 0.2047, 0.9276, 0.1906, 0.9533, 0.1906, 0.9533, 0.1906, 0.9276, 0.1906, 0.9276, 0.1758, 0.9533, 0.1758, 0.9533, 0.1758, 0.9276, 0.1758, 0.9276, 0.1602, 0.9533, 0.1602, 0.9533, 0.1602, 0.9276, 0.1602, 0.9276, 0.1441, 0.9533, 0.1441, 0.9533, 0.1441, 0.9276, 0.1441, 0.9276, 0.1275, 0.9533, 0.1275, 0.9533, 0.1275, 0.9276, 0.1275, 0.9276, 0.1108, 0.9533, 0.1108, 0.9533, 0.1108, 0.9276, 0.1108, 0.9276, 0.0939, 0.9533, 0.0939, 0.9533, 0.0939, 0.9276, 0.0939, 0.9276, 0.07713, 0.9533, 0.07713, 0.9533, 0.07713, 0.9276, 0.07713, 0.9276, 0.06059, 0.9533, 0.06059, 0.9533, 0.06059, 0.9276, 0.06059, 0.9276, 0.04446, 0.9533, 0.04446, 0.9533, 0.04446, 0.9276, 0.04446, 0.9276, 0.02888, 0.9533, 0.02888, 0.9533, 0.02888, 0.9276, 0.02888, 0.9276, 0.01402, 0.9533, 0.01402, 0.9533, 0.01402, 0.9276, 0.01402, 0.9276, 0.0, 0.9533, 0.0, 1.0, 0.6609, 0.9743, 0.6609, 0.9743, 0.646, 1.0, 0.646, 1.0, 0.646, 0.9743, 0.646, 0.9743, 0.6304, 1.0, 0.6304, 1.0, 0.6304, 0.9743, 0.6304, 0.9743, 0.6143, 1.0, 0.6143, 1.0, 0.6143, 0.9743, 0.6143, 0.9743, 0.5977, 1.0, 0.5977, 1.0, 0.5977, 0.9743, 0.5977, 0.9743, 0.581, 1.0, 0.581, 1.0, 0.581, 0.9743, 0.581, 0.9743, 0.5641, 1.0, 0.5641, 1.0, 0.5641, 0.9743, 0.5641, 0.9743, 0.5473, 1.0, 0.5473, 1.0, 0.5473, 0.9743, 0.5473, 0.9743, 0.5308, 1.0, 0.5308, 1.0, 0.5308, 0.9743, 0.5308, 0.9743, 0.5147, 1.0, 0.5147, 1.0, 0.5147, 0.9743, 0.5147, 0.9743, 0.4991, 1.0, 0.4991, 1.0, 0.4991, 0.9743, 0.4991, 0.9743, 0.4842, 1.0, 0.4842, 1.0, 0.4842, 0.9743, 0.4842, 0.9743, 0.4702, 1.0, 0.4702, 0.902, 0.0, 0.9276, 7.642e-09, 0.9276, 0.01487, 0.902, 0.01487, 0.902, 0.01487, 0.9276, 0.01487, 0.9276, 0.03044, 0.902, 0.03044, 0.902, 0.03044, 0.9276, 0.03044, 0.9276, 0.04657, 0.902, 0.04657, 0.902, 0.04657, 0.9276, 0.04657, 0.9276, 0.06311, 0.902, 0.06311, 0.902, 0.06311, 0.9276, 0.06311, 0.9276, 0.07989, 0.902, 0.07989, 0.902, 0.07989, 0.9276, 0.07989, 0.9276, 0.09674, 0.902, 0.09674, 0.902, 0.09674, 0.9276, 0.09674, 0.9276, 0.1135, 0.902, 0.1135, 0.902, 0.1135, 0.9276, 0.1135, 0.9276, 0.1301, 0.902, 0.1301, 0.902, 0.1301, 0.9276, 0.1301, 0.9276, 0.1462, 0.902, 0.1462, 0.902, 0.1462, 0.9276, 0.1462, 0.9276, 0.1618, 0.902, 0.1618, 0.902, 0.1618, 0.9276, 0.1618, 0.9276, 0.1766, 0.902, 0.1766, 0.902, 0.1766, 0.9276, 0.1766, 0.9276, 0.1906, 0.902, 0.1906, 0.902, 0.1906, 0.9276, 0.1906, 0.9276, 0.2037, 0.902, 0.2037, 0.902, 0.2037, 0.9276, 0.2037, 0.9276, 0.2156, 0.902, 0.2156, 0.902, 0.2156, 0.9276, 0.2156, 0.9276, 0.2263, 0.902, 0.2263, 0.902, 0.2263, 0.9276, 0.2263, 0.9276, 0.2357, 0.902, 0.2357, 0.902, 0.2357, 0.9276, 0.2357, 0.9276, 0.2436, 0.902, 0.2436, 0.5751, 0.7189, 0.6007, 0.7189, 0.6007, 0.7283, 0.5751, 0.7283, 0.5751, 0.7283, 0.6007, 0.7283, 0.6007, 0.7389, 0.5751, 0.7389, 0.5751, 0.7389, 0.6007, 0.7389, 0.6007, 0.7509, 0.5751, 0.7509, 0.5751, 0.7509, 0.6007, 0.7509, 0.6007, 0.7639, 0.5751, 0.7639, 0.5751, 0.7639, 0.6007, 0.7639, 0.6007, 0.7779, 0.5751, 0.7779, 0.5751, 0.7779, 0.6007, 0.7779, 0.6007, 0.7928, 0.5751, 0.7928, 0.5751, 0.7928, 0.6007, 0.7928, 0.6007, 0.8084, 0.5751, 0.8084, 0.5751, 0.8084, 0.6007, 0.8084, 0.6007, 0.8245, 0.5751, 0.8245, 0.5751, 0.8245, 0.6007, 0.8245, 0.6007, 0.841, 0.5751, 0.841])
me_cylinder_001.use_remesh_preserve_volume = False
me_cylinder_001.use_remesh_preserve_attributes = False
me_cylinder_001.use_mirror_vertex_groups = False
me_cylinder_001.update()

# ---- objects
ob_sun = bpy.data.objects.new('Sun', light_sun)
ob_main_center = bpy.data.objects.new('Main Center', me_cylinder)
ob_hinge = bpy.data.objects.new('Hinge', me_cube_002)
ob_jet = bpy.data.objects.new('Jet', me_cube_003)
ob_lower_ring = bpy.data.objects.new('Lower Ring', me_cylinder_001)

# ---- transforms, parenting, visibility, modifiers, constraints
ob_sun.location = (0.0, 0.0, 0.0)
ob_sun.lineart.crease_threshold = 0.0
ob_main_center.location = (0.0, 0.0, 0.0)
ob_main_center.lineart.crease_threshold = 0.0
_m = ob_main_center.modifiers.new('Mirror', 'MIRROR')
_m = ob_main_center.modifiers.new('Mirror.001', 'MIRROR')
_m.use_axis = (False, True, False)
_m = ob_main_center.modifiers.new('Auto Smooth', 'NODES')
_m.node_group = ng_auto_smooth
_gi = [s.identifier for s in ng_auto_smooth.interface.items_tree if s.item_type == 'SOCKET' and s.in_out == 'INPUT']
_m[_gi[1]] = 0.5236  # Angle
ob_hinge.location = (-1.0, 1.0, 0.0)
ob_hinge.lineart.crease_threshold = 0.0
_m = ob_hinge.modifiers.new('Auto Smooth', 'NODES')
_m.node_group = ng_auto_smooth
_gi = [s.identifier for s in ng_auto_smooth.interface.items_tree if s.item_type == 'SOCKET' and s.in_out == 'INPUT']
_m[_gi[1]] = 0.5236  # Angle
ob_jet.location = (-1.247, 1.247, -0.08539)
ob_jet.lineart.crease_threshold = 0.0
_m = ob_jet.modifiers.new('Auto Smooth', 'NODES')
_m.node_group = ng_auto_smooth
_gi = [s.identifier for s in ng_auto_smooth.interface.items_tree if s.item_type == 'SOCKET' and s.in_out == 'INPUT']
_m[_gi[1]] = 0.5236  # Angle
ob_lower_ring.location = (0.0, 0.0, -1.059)
ob_lower_ring.lineart.crease_threshold = 0.0
_m = ob_lower_ring.modifiers.new('Auto Smooth', 'NODES')
_m.node_group = ng_auto_smooth
_gi = [s.identifier for s in ng_auto_smooth.interface.items_tree if s.item_type == 'SOCKET' and s.in_out == 'INPUT']
_m[_gi[1]] = 0.5236  # Angle

# ---- collection membership
col_collection.objects.link(ob_sun)
col_collection.objects.link(ob_main_center)
col_collection.objects.link(ob_hinge)
col_collection.objects.link(ob_jet)
col_collection.objects.link(ob_lower_ring)

# ---- scene / render settings (as saved in the file)
scene.frame_start = 1; scene.frame_end = 250; scene.frame_set(0)
scene.render.engine = 'CYCLES'
scene.cycles.use_denoising = False
scene.cycles.samples = 256
scene.cycles.sampling_pattern = 'TABULATED_SOBOL'
scene.cycles.use_adaptive_sampling = False
scene.cycles.use_light_tree = False
scene.view_settings.view_transform = 'Filmic'
bpy.context.view_layer.update()

# ---- added for rendering (the .blend has no active camera): camera
cam_auto = bpy.data.cameras.new('AutoCamera')
cam_auto.lens = 50.0
cam_auto.sensor_width = 36.0
cam_auto.clip_end = 1000.0
ob_auto_camera = bpy.data.objects.new('AutoCamera', cam_auto)
scene.collection.objects.link(ob_auto_camera)
ob_auto_camera.location = (5.89343, -7.26466, 4.33341)
ob_auto_camera.rotation_euler = (1.09748, -7.21219e-08, 0.694738)
scene.camera = ob_auto_camera
bpy.context.view_layer.update()
